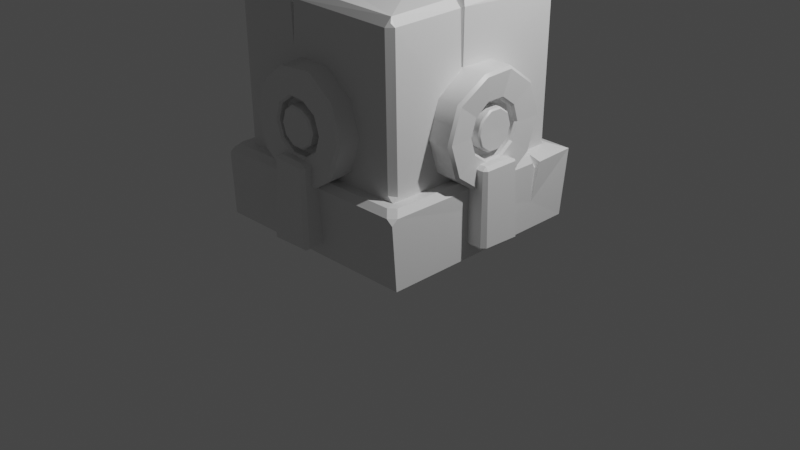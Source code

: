 # Source: S_ule_Unterst_ck.blend  (saved by Blender 2.80.75; exported with 4.5.12 LTS)
import bpy
from mathutils import Matrix  # noqa: F401  (used for matrix-valued properties, if any)

bpy.ops.wm.read_factory_settings(use_empty=True)
scene = bpy.context.scene
scene.name = 'Scene'

# ---- collections
col_collection = bpy.data.collections.new('Collection'); scene.collection.children.link(col_collection)

# ---- materials (node trees are filled in below, after node groups)
mat_material = bpy.data.materials.new('Material')
mat_material.alpha_threshold = 0.0
mat_material.use_transparent_shadow = False
mat_material.line_color = (0.0, 0.0, 0.0, 1.0)

# ---- material node trees
mat_material.use_nodes = True; mat_material.node_tree.nodes.clear()
_N = mat_material.node_tree.nodes; _L = mat_material.node_tree.links
n0 = _N.new('ShaderNodeOutputMaterial'); n0.name = 'Material Output'; n0.location = (300, 300)
n1 = _N.new('ShaderNodeBsdfPrincipled'); n1.name = 'Principled BSDF'; n1.location = (10, 300)
n1.distribution = 'GGX'
n1.subsurface_method = 'BURLEY'
n1.inputs[2].default_value = 0.4
n1.inputs[3].default_value = 1.45
n1.inputs[27].default_value = (0.0, 0.0, 0.0, 1.0)
n1.inputs[28].default_value = 1.0
_L.new(n1.outputs[0], n0.inputs[0])
n0.is_active_output = True

# ---- world
world_world = bpy.data.worlds.new('World'); scene.world = world_world
world_world.use_nodes = True; world_world.node_tree.nodes.clear()
_N = world_world.node_tree.nodes; _L = world_world.node_tree.links
n0 = _N.new('ShaderNodeOutputWorld'); n0.name = 'World Output'; n0.location = (300, 300)
n1 = _N.new('ShaderNodeBackground'); n1.name = 'Background'; n1.location = (10, 300)
n1.inputs[0].default_value = (0.05088, 0.05088, 0.05088, 1.0)
_L.new(n1.outputs[0], n0.inputs[0])
n0.is_active_output = True
world_world.color = (0.05088, 0.05088, 0.05088)
world_world.use_sun_shadow = False
world_world.sun_shadow_jitter_overblur = 0.0

# ---- cameras
cam_camera = bpy.data.cameras.new('Camera')
cam_camera.clip_end = 100.0
cam_camera.ortho_scale = 7.314

# ---- lights
light_light = bpy.data.lights.new('Light', 'POINT')
light_light.transmission_factor = 0.0
light_light.energy = 1000.0
light_light.shadow_soft_size = 0.1
light_light.shadow_maximum_resolution = 0.006
light_light.use_absolute_resolution = True

# ---- meshes
me_cube = bpy.data.meshes.new('Cube')
me_cube.from_pydata([(0.3554, 0.9553, -0.5585), (2.36, -1.029, -0.5492), (0.3559, 1.004, 0.2265), (0.3535, -1.066, -0.5657), (2.344, 0.9111, -0.5374), (0.1974, 1.116, -0.5585), (0.1953, -1.225, -0.5665), (2.5, 1.066, -0.5349), (2.518, -1.185, -0.5481), (2.448, 0.6276, 0.165), (2.5, 0.6123, -0.1558), (1.635, -0.07994, 1.954), (2.355, -0.2363, 0.7909), (2.292, -0.2311, 1.777), (2.292, -0.2679, 1.776), (1.776, -0.1305, 1.815), (2.299, -0.2386, 1.034), (2.504, 0.605, -0.2498), (0.3552, 0.525, 0.8131), (1.246, 0.4299, 1.944), (0.4187, 0.531, 1.761), (0.4218, 0.4784, 1.057), (1.011, 0.4496, 1.783), (1.055, -1.07, 1.336), (1.088, -0.6635, 1.874), (1.06, -1.045, 1.445), (1.083, -0.7556, 1.814), (2.349, 0.782, 1.833), (2.312, -1.046, 1.862), (0.4493, 1.028, 1.868), (0.4241, -1.054, 1.855), (2.279, -0.1731, 1.879), (2.35, -0.2308, 1.794), (2.283, -0.2907, 1.878), (2.351, -0.2808, 1.793), (2.315, -0.2738, 1.806), (0.3382, 0.4502, 1.744), (0.4521, 0.4288, 1.864), (0.4521, 0.4288, 1.863), (0.4194, 0.4379, 1.762), (0.4127, 0.5414, 1.862), (0.3637, 0.5457, 1.796), (0.3901, 0.5382, 1.795), (1.084, -1.077, 1.782), (1.07, -1.001, 1.864), (1.083, -1.049, 1.807), (1.047, -1.018, 1.863), (1.041, -1.081, 1.781), (1.048, -1.052, 1.806), (2.507, 0.6256, 0.1036), (2.45, 0.6276, 0.1648), (2.506, 0.6424, 0.102), (2.452, 0.6302, 0.165), (2.518, 1.124, 0.1669), (2.416, 0.6262, 0.2256), (2.541, 0.6627, 0.1644), (2.459, 0.6084, 0.2255), (2.516, 0.5888, 0.1622), (2.516, -1.172, 0.1622), (2.452, -1.236, 0.1623), (2.516, -1.233, 0.1104), (2.392, -1.178, 0.2247), (2.456, -1.114, 0.2247), (0.2351, -1.247, 0.1346), (0.1903, -1.202, 0.1344), (0.1904, -1.247, 0.09797), (0.2517, -1.14, 0.1977), (0.2964, -1.185, 0.198), (0.2604, 0.9898, 0.2265), (0.1979, 1.047, 0.1644), (0.3035, 1.145, 0.1644), (0.1979, 1.146, 0.08038), (0.3906, -1.085, 0.2005), (0.3492, -1.044, 0.2003), (0.349, -1.086, 0.1996), (0.3906, -1.085, 0.2005), (0.3626, -1.075, 1.773), (0.4045, -1.117, 1.774), (0.387, -1.093, 1.798), (0.3559, 1.004, 0.2265), (0.4254, 1.034, 0.2508), (0.4493, 1.028, 1.868), (0.3499, 1.037, 1.801), (0.4493, 1.028, 1.868), (2.292, 0.9657, 0.2259), (2.36, 0.8967, 0.2265), (2.361, 0.9659, 0.2267), (2.305, 0.959, 1.751), (2.374, 0.8882, 1.75), (2.357, -1.018, 0.2662), (2.296, -1.079, 0.2764), (2.296, -1.078, 0.2247), (2.357, -1.079, 0.2247), (2.357, -1.017, 0.2247), (2.305, -1.114, 1.78), (2.365, -1.053, 1.78), (2.335, -1.075, 1.816)], [], [(31, 15, 13), (37, 24, 11, 19), (76, 36, 18, 73), (94, 23, 90), (11, 28, 33), (11, 31, 27, 19), (0, 4, 1, 3), (0, 3, 6, 5), (3, 1, 8, 6), (2, 80, 84), (2, 74, 73), (54, 53, 86), (68, 66, 74), (80, 81, 87, 84), (70, 53, 7, 5), (1, 4, 7, 8), (4, 0, 5, 7), (59, 67, 63), (34, 16, 14), (33, 14, 15), (13, 15, 14), (14, 16, 13), (38, 22, 39), (32, 13, 16), (34, 33, 28, 95), (43, 45, 25), (41, 21, 20), (20, 21, 39), (39, 22, 20), (40, 20, 22), (24, 44, 28, 11), (46, 48, 26), (47, 25, 48), (48, 25, 45), (45, 26, 48), (54, 9, 52), (44, 26, 45), (75, 74, 92), (36, 39, 21), (88, 12, 85), (23, 77, 72), (19, 27, 29, 40), (75, 91, 90), (33, 34, 35), (37, 39, 36), (40, 41, 42), (43, 44, 45), (46, 47, 48), (29, 83, 82), (87, 81, 29), (30, 37, 36, 76), (27, 31, 32, 88), (18, 41, 82, 79), (17, 55, 51, 10), (67, 61, 74), (57, 17, 10, 49), (52, 9, 50), (49, 10, 51), (64, 69, 5, 6), (86, 53, 70), (57, 62, 58), (55, 53, 54), (50, 56, 57, 49), (49, 51, 52, 50), (54, 52, 51, 55), (59, 63, 6, 8), (54, 56, 50, 9), (58, 59, 60), (67, 66, 64, 63), (63, 64, 65), (69, 70, 71), (69, 66, 68), (73, 74, 75), (76, 77, 78), (72, 76, 73), (28, 44, 43, 94), (81, 82, 83), (79, 81, 80), (12, 95, 89), (84, 85, 86), (87, 85, 84), (47, 46, 30, 77), (90, 91, 92), (94, 95, 96), (95, 90, 89), (93, 92, 86), (13, 32, 31), (31, 11, 15), (94, 43, 23), (78, 30, 76), (2, 79, 80), (86, 2, 84), (73, 79, 2), (86, 92, 54), (92, 61, 62), (54, 92, 56), (62, 56, 92), (74, 2, 68), (2, 70, 68), (5, 71, 70), (6, 65, 64), (69, 71, 5), (59, 61, 67), (14, 35, 34), (34, 12, 16), (15, 11, 33), (33, 35, 14), (38, 19, 22), (16, 12, 32), (25, 23, 43), (20, 42, 41), (41, 18, 21), (22, 19, 40), (40, 42, 20), (19, 38, 37), (26, 24, 46), (47, 23, 25), (44, 24, 26), (92, 91, 75), (62, 61, 59, 58), (79, 73, 18), (21, 18, 36), (88, 32, 12), (23, 47, 77), (12, 89, 93), (93, 85, 12), (23, 72, 90), (72, 75, 90), (37, 38, 39), (41, 40, 82), (40, 29, 82), (83, 29, 81), (29, 27, 87), (27, 88, 87), (30, 78, 77), (28, 96, 95), (92, 74, 61), (74, 66, 67), (8, 60, 59), (63, 65, 6), (2, 86, 70), (57, 56, 62), (17, 57, 58, 8), (60, 8, 58), (8, 7, 17), (70, 69, 68), (69, 64, 66), (75, 72, 73), (72, 77, 76), (79, 82, 81), (12, 34, 95), (87, 88, 85), (96, 28, 94), (93, 89, 92), (89, 90, 92), (95, 94, 90), (86, 85, 93), (53, 55, 17, 7), (24, 37, 30, 46)])
_uv = me_cube.uv_layers.new(name='UVMap')
_uv.uv.foreach_set('vector', [0.3841, 0.1464, 0.4665, 0.1464, 0.375, 0.1464, 0.6174, 0.09657, 0.5326, 0.2039, 0.4665, 0.1464, 0.5184, 0.093, 0.6156, 0.5043, 0.6156, 0.6542, 0.4655, 0.6704, 0.375, 0.5051, 0.6156, 0.2576, 0.5464, 0.4127, 0.383, 0.2576, 0.4665, 0.1464, 0.3817, 0.2424, 0.3817, 0.1521, 0.4665, 0.1464, 0.3841, 0.1464, 0.3842, 0.005962, 0.5184, 0.093, 0.375, 0.75, 0.625, 0.75, 0.625, 1.0, 0.375, 1.0, 0.375, 0.75, 0.375, 1.0, 0.375, 1.0, 0.375, 0.75, 0.375, 1.0, 0.625, 1.0, 0.625, 1.0, 0.375, 1.0, 0.625, 0.5, 0.6239, 0.4992, 0.625, 0.7415, 0.375, 0.75, 0.375, 0.5, 0.375, 0.5051, 0.125, 0.5456, 0.125, 0.5, 0.125, 0.5, 0.375, 0.7388, 0.375, 0.5051, 0.375, 0.5, 0.6239, 0.4992, 0.8656, 0.5064, 0.8656, 0.7415, 0.625, 0.7415, 0.625, 0.5114, 0.625, 0.75, 0.625, 0.75, 0.625, 0.5, 0.625, 1.0, 0.625, 0.75, 0.625, 0.75, 0.625, 1.0, 0.625, 0.75, 0.375, 0.75, 0.375, 0.75, 0.625, 0.75, 0.375, 0.2569, 0.375, 0.4949, 0.375, 0.4952, 0.3656, 0.6522, 0.2121, 0.6472, 0.375, 0.6526, 0.3817, 0.1521, 0.375, 0.1526, 0.4665, 0.1464, 0.375, 0.1464, 0.4665, 0.1464, 0.375, 0.1526, 0.375, 0.6526, 0.2121, 0.6472, 0.375, 0.6464, 0.6174, 0.09657, 0.5184, 0.093, 0.625, 0.09685, 0.3656, 0.6464, 0.375, 0.6464, 0.2121, 0.6472, 0.375, 0.1526, 0.3817, 0.1521, 0.3817, 0.2424, 0.375, 0.2424, 0.6156, 0.4092, 0.625, 0.4087, 0.5464, 0.4127, 0.6156, 0.6682, 0.4655, 0.6704, 0.625, 0.668, 0.625, 0.668, 0.4655, 0.6704, 0.625, 0.6531, 0.625, 0.09685, 0.5184, 0.093, 0.625, 0.08196, 0.6173, 0.08275, 0.625, 0.08196, 0.5184, 0.093, 0.5326, 0.2039, 0.5335, 0.2421, 0.3817, 0.2424, 0.4665, 0.1464, 0.5388, 0.2428, 0.5399, 0.25, 0.5326, 0.2039, 0.6156, 0.4147, 0.5464, 0.4127, 0.625, 0.4149, 0.625, 0.4149, 0.5464, 0.4127, 0.625, 0.4087, 0.5337, 0.25, 0.5326, 0.2039, 0.5399, 0.25, 0.125, 0.5456, 0.125, 0.5456, 0.125, 0.5456, 0.5335, 0.2421, 0.5326, 0.2039, 0.5337, 0.25, 0.375, 0.4948, 0.375, 0.5, 0.375, 0.25, 0.6156, 0.6542, 0.625, 0.6531, 0.4655, 0.6704, 0.3656, 0.5085, 0.2121, 0.6472, 0.125, 0.5085, 0.5464, 0.4127, 0.6156, 0.4948, 0.375, 0.4948, 0.5184, 0.093, 0.3842, 0.005962, 0.6185, 0.0, 0.6173, 0.08275, 0.375, 0.4948, 0.375, 0.2576, 0.383, 0.2576, 0.3817, 0.1521, 0.375, 0.1526, 0.375, 0.1526, 0.6249, 0.6532, 0.6165, 0.6559, 0.6156, 0.6542, 0.6173, 0.08275, 0.625, 0.08178, 0.6201, 0.08247, 0.6156, 0.4092, 0.625, 0.4085, 0.6193, 0.409, 0.5388, 0.2428, 0.5399, 0.25, 0.5399, 0.25, 0.6185, 0.0, 0.6185, 0.0, 0.625, 0.008461, 0.3835, 0.0, 0.6185, 0.0, 0.6185, 0.0, 0.6173, 0.2434, 0.6174, 0.09657, 0.625, 0.09685, 0.625, 0.2457, 0.3842, 0.005962, 0.3841, 0.1464, 0.375, 0.1464, 0.375, 0.008512, 0.4655, 0.6704, 0.6156, 0.6682, 0.6156, 0.7418, 0.3691, 0.7528, 0.125, 0.5526, 0.125, 0.5489, 0.125, 0.5472, 0.125, 0.5526, 0.375, 0.4949, 0.375, 0.2573, 0.375, 0.5, 0.125, 0.5567, 0.125, 0.5526, 0.125, 0.5526, 0.125, 0.5565, 0.125, 0.5456, 0.125, 0.5456, 0.125, 0.5461, 0.125, 0.5565, 0.125, 0.5526, 0.125, 0.5513, 0.375, 0.5048, 0.375, 0.7394, 0.375, 0.75, 0.375, 0.5, 0.625, 0.75, 0.625, 0.75, 0.625, 0.5114, 0.125, 0.5567, 0.125, 0.7427, 0.125, 0.7431, 0.125, 0.5472, 0.125, 0.5, 0.125, 0.5456, 0.125, 0.5461, 0.125, 0.5506, 0.125, 0.5567, 0.125, 0.5565, 0.125, 0.5565, 0.125, 0.5513, 0.125, 0.5456, 0.125, 0.5461, 0.125, 0.5456, 0.125, 0.5456, 0.125, 0.5472, 0.125, 0.5489, 0.375, 0.2569, 0.375, 0.4952, 0.375, 0.5, 0.375, 0.25, 0.125, 0.5456, 0.125, 0.5506, 0.125, 0.5461, 0.125, 0.5456, 0.125, 0.7431, 0.125, 0.75, 0.125, 0.75, 0.375, 0.4949, 0.375, 0.5051, 0.375, 0.5048, 0.375, 0.4952, 0.375, 0.4952, 0.375, 0.5024, 0.375, 0.5, 0.375, 0.7394, 0.375, 0.75, 0.375, 0.7499, 0.375, 0.7394, 0.375, 0.5051, 0.375, 0.7388, 0.375, 0.5051, 0.375, 0.5, 0.375, 0.4948, 0.625, 0.2457, 0.6233, 0.2485, 0.622, 0.2474, 0.375, 0.4948, 0.6156, 0.5043, 0.375, 0.5051, 0.3817, 0.2424, 0.5335, 0.2421, 0.5337, 0.25, 0.3826, 0.25, 0.6185, 0.0, 0.6232, 0.001425, 0.6185, 0.0, 0.3691, 0.7528, 0.6155, 0.75, 0.3775, 0.75, 0.2121, 0.6472, 0.3656, 0.7424, 0.1315, 0.7424, 0.625, 0.7415, 0.625, 0.75, 0.625, 0.75, 0.8656, 0.7415, 0.625, 0.75, 0.625, 0.7415, 0.5399, 0.25, 0.5388, 0.2428, 0.6173, 0.2434, 0.6198, 0.25, 0.133, 0.75, 0.125, 0.75, 0.125, 0.75, 0.3826, 0.25, 0.3775, 0.2472, 0.3789, 0.2456, 0.3656, 0.7424, 0.133, 0.75, 0.1315, 0.7424, 0.125, 0.7424, 0.125, 0.75, 0.125, 0.5, 0.375, 0.1464, 0.3699, 0.1464, 0.3841, 0.1464, 0.3841, 0.1464, 0.4665, 0.1464, 0.4665, 0.1464, 0.6156, 0.2576, 0.6156, 0.4092, 0.5464, 0.4127, 0.622, 0.2474, 0.6173, 0.2434, 0.625, 0.2457, 0.625, 0.5, 0.625, 0.5, 0.6239, 0.4992, 0.625, 0.75, 0.625, 0.5, 0.625, 0.7415, 0.375, 0.5051, 0.375, 0.75, 0.375, 0.75, 0.125, 0.5, 0.125, 0.75, 0.125, 0.5456, 0.125, 0.75, 0.125, 0.7573, 0.125, 0.7427, 0.125, 0.5456, 0.125, 0.75, 0.125, 0.5506, 0.125, 0.7427, 0.125, 0.5506, 0.125, 0.75, 0.375, 0.5, 0.375, 0.75, 0.375, 0.7388, 0.375, 0.75, 0.375, 0.7604, 0.375, 0.7388, 0.625, 0.5, 0.625, 0.5, 0.625, 0.5114, 0.375, 0.5, 0.375, 0.5, 0.375, 0.5048, 0.375, 0.7394, 0.375, 0.75, 0.375, 0.75, 0.375, 0.2569, 0.375, 0.2573, 0.375, 0.4949, 0.375, 0.6526, 0.375, 0.6526, 0.3656, 0.6522, 0.3656, 0.6522, 0.2121, 0.6472, 0.2121, 0.6472, 0.4665, 0.1464, 0.4665, 0.1464, 0.3817, 0.1521, 0.3817, 0.1521, 0.375, 0.1526, 0.375, 0.1526, 0.6174, 0.09657, 0.5184, 0.093, 0.5184, 0.093, 0.2121, 0.6472, 0.2121, 0.6472, 0.3656, 0.6464, 0.5464, 0.4127, 0.5464, 0.4127, 0.6156, 0.4092, 0.625, 0.668, 0.625, 0.668, 0.6156, 0.6682, 0.6156, 0.6682, 0.4655, 0.6704, 0.4655, 0.6704, 0.5184, 0.093, 0.5184, 0.093, 0.6173, 0.08275, 0.6173, 0.08275, 0.625, 0.08196, 0.625, 0.08196, 0.5184, 0.093, 0.6174, 0.09657, 0.6174, 0.09657, 0.5326, 0.2039, 0.5326, 0.2039, 0.5388, 0.2428, 0.6156, 0.4147, 0.5464, 0.4127, 0.5464, 0.4127, 0.5335, 0.2421, 0.5326, 0.2039, 0.5326, 0.2039, 0.375, 0.25, 0.375, 0.2576, 0.375, 0.4948, 0.125, 0.7427, 0.125, 0.75, 0.125, 0.75, 0.125, 0.7431, 0.375, 0.75, 0.375, 0.5051, 0.4655, 0.6704, 0.4655, 0.6704, 0.4655, 0.6704, 0.6156, 0.6542, 0.3656, 0.5085, 0.3656, 0.6464, 0.2121, 0.6472, 0.5464, 0.4127, 0.6156, 0.4147, 0.6156, 0.4948, 0.2121, 0.6472, 0.1315, 0.7424, 0.125, 0.7424, 0.125, 0.7424, 0.125, 0.5085, 0.2121, 0.6472, 0.5464, 0.4127, 0.375, 0.4948, 0.383, 0.2576, 0.375, 0.4948, 0.375, 0.4948, 0.383, 0.2576, 0.6249, 0.6532, 0.6249, 0.6532, 0.6165, 0.6559, 0.625, 0.08178, 0.6173, 0.08275, 0.625, 0.008461, 0.6173, 0.08275, 0.6185, 0.0, 0.625, 0.008461, 0.6185, 0.0, 0.6185, 0.0, 0.6185, 0.0, 0.6185, 0.0, 0.3842, 0.005962, 0.3835, 0.0, 0.3842, 0.005962, 0.375, 0.008512, 0.3835, 0.0, 0.6173, 0.2434, 0.622, 0.2474, 0.6198, 0.25, 0.3817, 0.2424, 0.3789, 0.2456, 0.375, 0.2424, 0.375, 0.25, 0.375, 0.5, 0.375, 0.2573, 0.375, 0.5, 0.375, 0.5051, 0.375, 0.4949, 0.375, 0.25, 0.375, 0.25, 0.375, 0.2569, 0.375, 0.4952, 0.375, 0.5, 0.375, 0.5, 0.625, 0.5, 0.625, 0.75, 0.625, 0.5114, 0.125, 0.5567, 0.125, 0.5506, 0.125, 0.7427, 0.125, 0.5526, 0.125, 0.5567, 0.125, 0.7431, 0.125, 0.75, 0.125, 0.75, 0.125, 0.75, 0.125, 0.7431, 0.125, 0.75, 0.125, 0.5, 0.125, 0.5526, 0.625, 0.5114, 0.625, 0.5, 0.625, 0.5, 0.375, 0.7394, 0.375, 0.5048, 0.375, 0.5051, 0.375, 0.4948, 0.375, 0.4948, 0.375, 0.5051, 0.375, 0.4948, 0.6156, 0.4948, 0.6156, 0.5043, 0.3691, 0.7528, 0.6156, 0.7418, 0.6155, 0.75, 0.2121, 0.6472, 0.3656, 0.6522, 0.3656, 0.7424, 0.8656, 0.7415, 0.8656, 0.75, 0.625, 0.75, 0.3789, 0.2456, 0.3817, 0.2424, 0.3826, 0.25, 0.1294, 0.7448, 0.1315, 0.7424, 0.125, 0.75, 0.1315, 0.7424, 0.133, 0.75, 0.125, 0.75, 0.3656, 0.7424, 0.3656, 0.75, 0.133, 0.75, 0.125, 0.5, 0.125, 0.5085, 0.125, 0.7424, 0.125, 0.5, 0.125, 0.5472, 0.125, 0.5526, 0.125, 0.5, 0.5326, 0.2039, 0.6174, 0.09657, 0.6173, 0.2434, 0.5388, 0.2428])
me_cube.materials.append(mat_material)
me_cube.use_remesh_preserve_volume = False
me_cube.use_remesh_preserve_attributes = False
me_cube.use_mirror_vertex_groups = False
me_cube.update()
me_cube_005 = bpy.data.meshes.new('Cube.005')
me_cube_005.from_pydata([(-1.349, -0.1436, 0.2161), (-1.342, -0.1797, 0.2435), (-1.38, -0.1555, 0.2502), (-1.324, -0.1979, 1.009), (-1.315, -0.1333, 1.033), (-1.357, -0.1642, 1.009), (-1.355, 0.1831, 0.2168), (-1.388, 0.1706, 0.2457), (-1.351, 0.2183, 0.2499), (-1.299, 0.1977, 1.049), (-1.306, 0.244, 1.015), (-1.338, 0.2123, 1.016), (-0.9618, -0.1633, 0.2127), (-0.9282, -0.1633, 0.2463), (-0.9618, -0.1969, 0.2463), (-0.9837, -0.1478, 1.044), (-0.9618, -0.1969, 1.009), (-0.9282, -0.1633, 1.009), (-0.9618, 0.1964, 0.2127), (-0.9618, 0.23, 0.2463), (-0.9282, 0.1964, 0.2463), (-0.9618, 0.1964, 1.043), (-0.9282, 0.1964, 1.009), (-0.9618, 0.23, 1.009), (-0.9831, 0.005421, 1.323), (-0.9831, 0.5918, 1.323), (-0.9831, 0.4798, 0.9787), (-0.9831, 0.1866, 0.7657), (-0.9831, -0.1758, 0.7657), (-0.9831, -0.469, 0.9787), (-0.9831, -0.581, 1.323), (-0.9831, -0.469, 1.668), (-0.9831, -0.1758, 1.881), (-0.9831, 0.1866, 1.881), (-0.9831, 0.4798, 1.668), (-1.127, 0.1772, 1.199), (-1.127, 0.2177, 1.323), (-1.128, 0.07076, 1.121), (-1.133, -0.06287, 1.119), (-1.128, -0.1666, 1.198), (-1.127, -0.2069, 1.323), (-1.127, -0.1663, 1.448), (-1.127, -0.06018, 1.525), (-1.127, 0.07102, 1.525), (-1.127, 0.1772, 1.448), (-1.147, 0.2862, 1.323), (-1.147, 0.2326, 1.158), (-1.148, 0.09189, 1.056), (-1.156, -0.08572, 1.052), (-1.148, -0.222, 1.158), (-1.147, -0.2753, 1.323), (-1.147, -0.2217, 1.488), (-1.147, -0.08134, 1.59), (-1.147, 0.09218, 1.59), (-1.147, 0.2326, 1.488), (-1.258, -0.003289, 1.318), (-1.24, 0.564, 1.331), (-1.213, 0.593, 1.332), (-1.23, 0.4798, 0.9787), (-1.256, 0.4564, 0.9957), (-1.23, 0.1866, 0.7657), (-1.256, 0.1777, 0.7932), (-1.23, -0.1758, 0.7657), (-1.256, -0.1669, 0.7932), (-1.22, -0.4658, 0.9867), (-1.245, -0.4421, 1.004), (-1.23, -0.581, 1.323), (-1.256, -0.5521, 1.323), (-1.23, -0.469, 1.668), (-1.256, -0.4456, 1.651), (-1.23, -0.1758, 1.881), (-1.256, -0.1669, 1.854), (-1.25, 0.1754, 1.877), (-1.278, 0.1654, 1.849), (-1.23, 0.4798, 1.668), (-1.256, 0.4564, 1.651), (-1.233, 0.1772, 1.199), (-1.249, 0.1636, 1.208), (-1.249, 0.201, 1.323), (-1.233, 0.2177, 1.323), (-1.235, 0.07027, 1.121), (-1.25, 0.06503, 1.136), (-1.242, -0.06468, 1.117), (-1.256, -0.059, 1.134), (-1.235, -0.1672, 1.198), (-1.25, -0.154, 1.208), (-1.233, -0.2069, 1.323), (-1.249, -0.1907, 1.323), (-1.233, -0.1663, 1.448), (-1.249, -0.1533, 1.438), (-1.233, -0.06019, 1.525), (-1.249, -0.05535, 1.51), (-1.233, 0.07101, 1.525), (-1.249, 0.0657, 1.51), (-1.233, 0.1772, 1.448), (-1.249, 0.1636, 1.438), (-1.22, 0.2862, 1.323), (-1.243, 0.3087, 1.323), (-1.242, 0.2518, 1.146), (-1.22, 0.2327, 1.158), (-1.24, 0.1024, 1.036), (-1.22, 0.09305, 1.056), (-1.254, -0.09388, 1.03), (-1.232, -0.08727, 1.051), (-1.244, -0.2403, 1.145), (-1.221, -0.2224, 1.158), (-1.243, -0.2978, 1.323), (-1.22, -0.2753, 1.323), (-1.243, -0.2399, 1.502), (-1.22, -0.2217, 1.488), (-1.243, -0.08829, 1.612), (-1.22, -0.08134, 1.59), (-1.243, 0.09913, 1.612), (-1.22, 0.09218, 1.59), (-1.243, 0.2508, 1.502), (-1.22, 0.2326, 1.488)], [], [(14, 16, 3, 1), (20, 22, 17, 13), (21, 9, 4, 15), (2, 5, 11, 7), (8, 10, 23, 19), (0, 1, 2), (3, 4, 5), (6, 7, 8), (9, 10, 11), (12, 13, 14), (15, 16, 17), (18, 19, 20), (21, 22, 23), (6, 0, 2, 7), (1, 3, 5, 2), (4, 9, 11, 5), (10, 8, 7, 11), (18, 6, 8, 19), (9, 21, 23, 10), (22, 20, 19, 23), (12, 18, 20, 13), (21, 15, 17, 22), (16, 14, 13, 17), (0, 12, 14, 1), (15, 4, 3, 16), (6, 18, 12, 0), (104, 102, 63, 65), (24, 26, 25), (74, 34, 25, 57), (110, 108, 69, 71), (24, 27, 26), (101, 103, 48, 47), (99, 101, 47, 46), (24, 28, 27), (103, 105, 49, 48), (102, 100, 61, 63), (24, 29, 28), (105, 107, 50, 49), (108, 106, 67, 69), (24, 30, 29), (107, 109, 51, 50), (114, 112, 73, 75), (24, 31, 30), (109, 111, 52, 51), (100, 98, 59, 61), (24, 32, 31), (111, 113, 53, 52), (106, 104, 65, 67), (24, 33, 32), (113, 115, 54, 53), (112, 110, 71, 73), (24, 34, 33), (97, 114, 75, 56), (24, 25, 34), (98, 97, 56, 59), (57, 25, 26, 58), (60, 27, 28, 62), (62, 28, 29, 64), (64, 29, 30, 66), (66, 30, 31, 68), (68, 31, 32, 70), (70, 32, 33, 72), (72, 33, 34, 74), (58, 26, 27, 60), (55, 85, 87), (55, 91, 93), (55, 77, 81), (55, 83, 85), (55, 89, 91), (55, 95, 78), (55, 81, 83), (55, 87, 89), (55, 93, 95), (55, 78, 77), (35, 36, 45, 46), (37, 35, 46, 47), (38, 37, 47, 48), (39, 38, 48, 49), (40, 39, 49, 50), (41, 40, 50, 51), (42, 41, 51, 52), (43, 42, 52, 53), (44, 43, 53, 54), (36, 44, 54, 45), (36, 35, 76, 79), (44, 36, 79, 94), (38, 39, 84, 82), (39, 40, 86, 84), (40, 41, 88, 86), (41, 42, 90, 88), (42, 43, 92, 90), (43, 44, 94, 92), (37, 38, 82, 80), (57, 58, 59, 56), (58, 60, 61, 59), (60, 62, 63, 61), (62, 64, 65, 63), (64, 66, 67, 65), (66, 68, 69, 67), (68, 70, 71, 69), (70, 72, 73, 71), (72, 74, 75, 73), (74, 57, 56, 75), (115, 96, 45, 54), (79, 76, 77, 78), (76, 80, 81, 77), (80, 82, 83, 81), (82, 84, 85, 83), (84, 86, 87, 85), (86, 88, 89, 87), (88, 90, 91, 89), (90, 92, 93, 91), (92, 94, 95, 93), (94, 79, 78, 95), (35, 37, 80, 76), (97, 98, 99, 96), (98, 100, 101, 99), (100, 102, 103, 101), (102, 104, 105, 103), (104, 106, 107, 105), (106, 108, 109, 107), (108, 110, 111, 109), (110, 112, 113, 111), (112, 114, 115, 113), (114, 97, 96, 115), (96, 99, 46, 45)])
me_cube_005.polygons.foreach_set('use_smooth', [0, 0, 0, 0, 0, 0, 0, 0, 0, 0, 0, 0, 0, 0, 0, 0, 0, 0, 0, 0, 0, 0, 0, 0, 0, 0, 0, 0, 1, 0, 0, 1, 1, 0, 1, 0, 0, 1, 0, 0, 1, 0, 0, 1, 0, 0, 1, 0, 0, 1, 0, 0, 0, 0, 0, 1, 1, 1, 1, 1, 1, 1, 1, 1, 0, 0, 0, 0, 0, 0, 0, 0, 0, 0, 0, 0, 0, 0, 0, 0, 0, 0, 0, 0, 1, 1, 1, 1, 1, 1, 1, 1, 1, 1, 1, 1, 1, 1, 1, 1, 1, 1, 1, 1, 1, 1, 1, 1, 1, 1, 1, 1, 1, 1, 1, 0, 0, 0, 0, 0, 0, 0, 0, 0, 0, 1])
_k = set([(56, 59), (56, 75), (57, 58), (57, 74), (58, 60), (59, 61), (60, 62), (61, 63), (62, 64), (63, 65), (64, 66), (65, 67), (66, 68), (67, 69), (68, 70), (69, 71), (70, 72), (71, 73), (72, 74), (73, 75), (76, 79), (76, 80), (77, 78), (77, 81), (78, 95), (79, 94), (80, 82), (81, 83), (82, 84), (83, 85), (84, 86), (85, 87), (86, 88), (87, 89), (88, 90), (89, 91), (90, 92), (91, 93), (92, 94), (93, 95), (96, 99), (96, 115), (97, 98), (97, 114), (98, 100), (99, 101), (100, 102), (101, 103), (102, 104), (103, 105), (104, 106), (105, 107), (106, 108), (107, 109), (108, 110), (109, 111), (110, 112), (111, 113), (112, 114), (113, 115)])
me_cube_005.attributes.new('sharp_edge', 'BOOLEAN', 'EDGE').data.foreach_set('value', [ (min(e.vertices), max(e.vertices)) in _k for e in me_cube_005.edges])
_uv = me_cube_005.uv_layers.new(name='UVMap')
_uv.uv.foreach_set('vector', [0.3851, 0.7697, 0.6149, 0.7697, 0.6149, 0.9803, 0.3851, 0.9803, 0.3851, 0.5197, 0.6149, 0.5197, 0.6149, 0.7303, 0.3851, 0.7303, 0.6447, 0.5197, 0.8553, 0.5197, 0.8553, 0.7303, 0.6447, 0.7303, 0.3851, 0.01968, 0.6149, 0.01968, 0.6149, 0.2303, 0.3851, 0.2303, 0.3851, 0.2697, 0.6149, 0.2697, 0.6149, 0.4803, 0.3851, 0.4803, 0.1447, 0.7303, 0.1447, 0.75, 0.125, 0.7303, 0.6149, 0.9803, 0.625, 0.9803, 0.6149, 1.0, 0.1447, 0.5197, 0.125, 0.5197, 0.1447, 0.5, 0.8553, 0.5197, 0.8553, 0.5, 0.875, 0.5197, 0.3553, 0.7303, 0.375, 0.7303, 0.3553, 0.75, 0.6447, 0.7303, 0.6447, 0.75, 0.625, 0.7303, 0.3553, 0.5197, 0.3553, 0.5, 0.375, 0.5197, 0.6447, 0.5197, 0.625, 0.5197, 0.6447, 0.5, 0.1447, 0.5197, 0.1447, 0.7303, 0.125, 0.7303, 0.125, 0.5197, 0.3851, 0.9803, 0.6149, 0.9803, 0.6149, 1.0, 0.3851, 1.0, 0.8553, 0.7303, 0.8553, 0.5197, 0.875, 0.5197, 0.875, 0.7303, 0.6149, 0.2697, 0.3851, 0.2697, 0.3851, 0.2303, 0.6149, 0.2303, 0.3553, 0.5197, 0.1447, 0.5197, 0.1447, 0.5, 0.3553, 0.5, 0.8553, 0.5197, 0.6447, 0.5197, 0.6447, 0.5, 0.8553, 0.5, 0.6149, 0.5197, 0.3851, 0.5197, 0.3851, 0.4803, 0.6149, 0.4803, 0.3553, 0.7303, 0.3553, 0.5197, 0.3851, 0.5197, 0.3851, 0.7303, 0.6447, 0.5197, 0.6447, 0.7303, 0.6149, 0.7303, 0.6149, 0.5197, 0.6149, 0.7697, 0.3851, 0.7697, 0.3851, 0.7303, 0.6149, 0.7303, 0.1447, 0.7303, 0.3553, 0.7303, 0.3553, 0.75, 0.1447, 0.75, 0.6447, 0.7303, 0.8553, 0.7303, 0.8553, 0.75, 0.6447, 0.75, 0.1447, 0.5197, 0.3553, 0.5197, 0.3553, 0.7303, 0.1447, 0.7303, 0.8434, 0.1214, 0.9012, 0.2009, 0.9704, 0.1784, 0.8862, 0.06253, 0.25, 0.25, 0.3911, 0.4442, 0.25, 0.49, 0.1, 0.5502, 0.1, 1.0, -7.451e-08, 1.0, -7.451e-08, 0.5502, 0.5988, 0.2009, 0.6566, 0.1214, 0.6138, 0.06253, 0.5296, 0.1784, 0.25, 0.25, 0.4783, 0.3242, 0.3911, 0.4442, 0.895, 0.2971, 0.895, 0.2029, 0.895, 0.2029, 0.895, 0.2971, 0.8396, 0.3734, 0.895, 0.2971, 0.895, 0.2971, 0.8396, 0.3734, 0.25, 0.25, 0.4783, 0.1758, 0.4783, 0.3242, 0.895, 0.2029, 0.8396, 0.1266, 0.8396, 0.1266, 0.895, 0.2029, 0.9012, 0.2009, 0.9012, 0.2991, 0.9704, 0.3216, 0.9704, 0.1784, 0.25, 0.25, 0.3911, 0.05584, 0.4783, 0.1758, 0.8396, 0.1266, 0.75, 0.0975, 0.75, 0.0975, 0.8396, 0.1266, 0.6566, 0.1214, 0.75, 0.09106, 0.75, 0.01827, 0.6138, 0.06253, 0.25, 0.25, 0.25, 0.01, 0.3911, 0.05584, 0.75, 0.0975, 0.6604, 0.1266, 0.6604, 0.1266, 0.75, 0.0975, 0.6566, 0.3786, 0.5988, 0.2991, 0.5296, 0.3216, 0.6138, 0.4375, 0.25, 0.25, 0.1089, 0.05584, 0.25, 0.01, 0.6604, 0.1266, 0.605, 0.2029, 0.605, 0.2029, 0.6604, 0.1266, 0.9012, 0.2991, 0.8434, 0.3786, 0.8862, 0.4375, 0.9704, 0.3216, 0.25, 0.25, 0.02175, 0.1758, 0.1089, 0.05584, 0.605, 0.2029, 0.605, 0.2971, 0.605, 0.2971, 0.605, 0.2029, 0.75, 0.09106, 0.8434, 0.1214, 0.8862, 0.06253, 0.75, 0.01827, 0.25, 0.25, 0.02175, 0.3242, 0.02175, 0.1758, 0.605, 0.2971, 0.6604, 0.3734, 0.6604, 0.3734, 0.605, 0.2971, 0.5988, 0.2991, 0.5988, 0.2009, 0.5296, 0.1784, 0.5296, 0.3216, 0.25, 0.25, 0.1089, 0.4442, 0.02175, 0.3242, 0.75, 0.4089, 0.6566, 0.3786, 0.6138, 0.4375, 0.75, 0.4817, 0.25, 0.25, 0.25, 0.49, 0.1089, 0.4442, 0.8434, 0.3786, 0.75, 0.4089, 0.75, 0.4817, 0.8862, 0.4375, 1.0, 0.5502, 1.0, 1.0, 0.9, 1.0, 0.9, 0.5502, 0.8, 0.5502, 0.8, 1.0, 0.7, 1.0, 0.7, 0.5502, 0.7, 0.5502, 0.7, 1.0, 0.6, 1.0, 0.6, 0.5502, 0.6, 0.5502, 0.6, 1.0, 0.5, 1.0, 0.5, 0.5502, 0.5, 0.5502, 0.5, 1.0, 0.4, 1.0, 0.4, 0.5502, 0.4, 0.5502, 0.4, 1.0, 0.3, 1.0, 0.3, 0.5502, 0.3, 0.5502, 0.3, 1.0, 0.2, 1.0, 0.2, 0.5502, 0.2, 0.5502, 0.2, 1.0, 0.1, 1.0, 0.1, 0.5502, 0.9, 0.5502, 0.9, 1.0, 0.8, 1.0, 0.8, 0.5502, 0.75, 0.25, 0.7936, 0.19, 0.75, 0.1759, 0.75, 0.25, 0.6795, 0.2271, 0.6795, 0.2729, 0.75, 0.25, 0.7936, 0.31, 0.8205, 0.2729, 0.75, 0.25, 0.8205, 0.2271, 0.7936, 0.19, 0.75, 0.25, 0.7064, 0.19, 0.6795, 0.2271, 0.75, 0.25, 0.7064, 0.31, 0.75, 0.3241, 0.75, 0.25, 0.8205, 0.2729, 0.8205, 0.2271, 0.75, 0.25, 0.75, 0.1759, 0.7064, 0.19, 0.75, 0.25, 0.6795, 0.2729, 0.7064, 0.31, 0.75, 0.25, 0.75, 0.3241, 0.7936, 0.31, 0.7972, 0.315, 0.75, 0.3303, 0.75, 0.4025, 0.8396, 0.3734, 0.8264, 0.2748, 0.7972, 0.315, 0.8396, 0.3734, 0.895, 0.2971, 0.8264, 0.2252, 0.8264, 0.2748, 0.895, 0.2971, 0.895, 0.2029, 0.7972, 0.185, 0.8264, 0.2252, 0.895, 0.2029, 0.8396, 0.1266, 0.75, 0.1697, 0.7972, 0.185, 0.8396, 0.1266, 0.75, 0.0975, 0.7028, 0.185, 0.75, 0.1697, 0.75, 0.0975, 0.6604, 0.1266, 0.6736, 0.2252, 0.7028, 0.185, 0.6604, 0.1266, 0.605, 0.2029, 0.6736, 0.2748, 0.6736, 0.2252, 0.605, 0.2029, 0.605, 0.2971, 0.7028, 0.315, 0.6736, 0.2748, 0.605, 0.2971, 0.6604, 0.3734, 0.75, 0.3303, 0.7028, 0.315, 0.6604, 0.3734, 0.75, 0.4025, 0.75, 0.3303, 0.7972, 0.315, 0.7972, 0.315, 0.75, 0.3303, 0.7028, 0.315, 0.75, 0.3303, 0.75, 0.3303, 0.7028, 0.315, 0.8264, 0.2252, 0.7972, 0.185, 0.7972, 0.185, 0.8264, 0.2252, 0.7972, 0.185, 0.75, 0.1697, 0.75, 0.1697, 0.7972, 0.185, 0.75, 0.1697, 0.7028, 0.185, 0.7028, 0.185, 0.75, 0.1697, 0.7028, 0.185, 0.6736, 0.2252, 0.6736, 0.2252, 0.7028, 0.185, 0.6736, 0.2252, 0.6736, 0.2748, 0.6736, 0.2748, 0.6736, 0.2252, 0.6736, 0.2748, 0.7028, 0.315, 0.7028, 0.315, 0.6736, 0.2748, 0.8264, 0.2748, 0.8264, 0.2252, 0.8264, 0.2252, 0.8264, 0.2748, 1.0, 0.5502, 0.9, 0.5502, 0.9025, 0.5, 0.9975, 0.5, 0.9, 0.5502, 0.8, 0.5502, 0.8025, 0.5, 0.8975, 0.5, 0.8, 0.5502, 0.7, 0.5502, 0.7025, 0.5, 0.7975, 0.5, 0.7, 0.5502, 0.6, 0.5502, 0.6025, 0.5, 0.6975, 0.5, 0.6, 0.5502, 0.5, 0.5502, 0.5025, 0.5, 0.5975, 0.5, 0.5, 0.5502, 0.4, 0.5502, 0.4025, 0.5, 0.4975, 0.5, 0.4, 0.5502, 0.3, 0.5502, 0.3025, 0.5, 0.3975, 0.5, 0.3, 0.5502, 0.2, 0.5502, 0.2025, 0.5, 0.2975, 0.5, 0.2, 0.5502, 0.1, 0.5502, 0.1025, 0.5, 0.1975, 0.5, 0.1, 0.5502, -7.451e-08, 0.5502, 0.002464, 0.5, 0.09754, 0.5, 0.6604, 0.3734, 0.75, 0.4025, 0.75, 0.4025, 0.6604, 0.3734, 0.75, 0.3303, 0.7972, 0.315, 0.7936, 0.31, 0.75, 0.3241, 0.7972, 0.315, 0.8264, 0.2748, 0.8205, 0.2729, 0.7936, 0.31, 0.8264, 0.2748, 0.8264, 0.2252, 0.8205, 0.2271, 0.8205, 0.2729, 0.8264, 0.2252, 0.7972, 0.185, 0.7936, 0.19, 0.8205, 0.2271, 0.7972, 0.185, 0.75, 0.1697, 0.75, 0.1759, 0.7936, 0.19, 0.75, 0.1697, 0.7028, 0.185, 0.7064, 0.19, 0.75, 0.1759, 0.7028, 0.185, 0.6736, 0.2252, 0.6795, 0.2271, 0.7064, 0.19, 0.6736, 0.2252, 0.6736, 0.2748, 0.6795, 0.2729, 0.6795, 0.2271, 0.6736, 0.2748, 0.7028, 0.315, 0.7064, 0.31, 0.6795, 0.2729, 0.7028, 0.315, 0.75, 0.3303, 0.75, 0.3241, 0.7064, 0.31, 0.7972, 0.315, 0.8264, 0.2748, 0.8264, 0.2748, 0.7972, 0.315, 0.75, 0.4089, 0.8434, 0.3786, 0.8396, 0.3734, 0.75, 0.4025, 0.8434, 0.3786, 0.9012, 0.2991, 0.895, 0.2971, 0.8396, 0.3734, 0.9012, 0.2991, 0.9012, 0.2009, 0.895, 0.2029, 0.895, 0.2971, 0.9012, 0.2009, 0.8434, 0.1214, 0.8396, 0.1266, 0.895, 0.2029, 0.8434, 0.1214, 0.75, 0.09106, 0.75, 0.0975, 0.8396, 0.1266, 0.75, 0.09106, 0.6566, 0.1214, 0.6604, 0.1266, 0.75, 0.0975, 0.6566, 0.1214, 0.5988, 0.2009, 0.605, 0.2029, 0.6604, 0.1266, 0.5988, 0.2009, 0.5988, 0.2991, 0.605, 0.2971, 0.605, 0.2029, 0.5988, 0.2991, 0.6566, 0.3786, 0.6604, 0.3734, 0.605, 0.2971, 0.6566, 0.3786, 0.75, 0.4089, 0.75, 0.4025, 0.6604, 0.3734, 0.75, 0.4025, 0.8396, 0.3734, 0.8396, 0.3734, 0.75, 0.4025])
me_cube_005.materials.append(mat_material)
me_cube_005.use_remesh_preserve_volume = False
me_cube_005.use_remesh_preserve_attributes = False
me_cube_005.use_mirror_vertex_groups = False
me_cube_005.update()
me_cube_006 = bpy.data.meshes.new('Cube.006')
me_cube_006.from_pydata([(-1.341, -0.1724, 0.1834), (-1.33, -0.2112, 0.2107), (-1.375, -0.1854, 0.2135), (-1.323, -0.1836, 1.006), (-1.311, -0.118, 1.033), (-1.357, -0.1481, 1.006), (-1.352, 0.21, 0.1854), (-1.394, 0.1978, 0.2106), (-1.35, 0.2426, 0.2209), (-1.313, 0.1747, 1.043), (-1.321, 0.22, 1.009), (-1.355, 0.1849, 1.009), (-0.9618, -0.1633, 0.2127), (-0.9282, -0.1633, 0.2463), (-0.9618, -0.1969, 0.2463), (-0.9837, -0.1478, 1.044), (-0.9618, -0.1969, 1.009), (-0.9282, -0.1633, 1.009), (-0.9618, 0.1964, 0.2127), (-0.9618, 0.23, 0.2463), (-0.9282, 0.1964, 0.2463), (-0.9618, 0.1964, 1.043), (-0.9282, 0.1964, 1.009), (-0.9618, 0.23, 1.009), (-0.9831, 0.005421, 1.323), (-0.9831, 0.5918, 1.323), (-0.9831, 0.4798, 0.9787), (-0.9831, 0.1866, 0.7657), (-0.9831, -0.1758, 0.7657), (-0.9831, -0.469, 0.9787), (-0.9831, -0.581, 1.323), (-0.9831, -0.469, 1.668), (-0.9831, -0.1758, 1.881), (-0.9831, 0.1866, 1.881), (-0.9831, 0.4798, 1.668), (-1.127, 0.1772, 1.199), (-1.127, 0.2177, 1.323), (-1.127, 0.07102, 1.121), (-1.127, -0.06018, 1.121), (-1.127, -0.1663, 1.199), (-1.127, -0.2069, 1.323), (-1.129, -0.1669, 1.447), (-1.134, -0.0627, 1.521), (-1.129, 0.07042, 1.524), (-1.127, 0.1772, 1.448), (-1.147, 0.2862, 1.323), (-1.147, 0.2326, 1.158), (-1.147, 0.09218, 1.056), (-1.147, -0.08134, 1.056), (-1.147, -0.2217, 1.158), (-1.147, -0.2753, 1.323), (-1.148, -0.2219, 1.488), (-1.153, -0.08346, 1.587), (-1.148, 0.09201, 1.59), (-1.147, 0.2326, 1.488), (-1.245, 0.005247, 1.323), (-1.256, 0.5629, 1.323), (-1.23, 0.5918, 1.323), (-1.23, 0.4798, 0.9787), (-1.256, 0.4564, 0.9957), (-1.23, 0.1866, 0.7657), (-1.256, 0.1777, 0.7932), (-1.23, -0.1758, 0.7657), (-1.256, -0.1669, 0.7932), (-1.255, -0.463, 0.9577), (-1.284, -0.439, 0.9727), (-1.23, -0.581, 1.323), (-1.256, -0.5521, 1.323), (-1.23, -0.469, 1.668), (-1.256, -0.4456, 1.651), (-1.23, -0.1758, 1.881), (-1.256, -0.1669, 1.854), (-1.255, 0.1836, 1.864), (-1.284, 0.1744, 1.835), (-1.245, 0.4663, 1.655), (-1.273, 0.4416, 1.637), (-1.233, 0.1772, 1.199), (-1.249, 0.1639, 1.208), (-1.249, 0.2013, 1.323), (-1.233, 0.2177, 1.323), (-1.233, 0.07095, 1.121), (-1.249, 0.06592, 1.137), (-1.233, -0.05972, 1.121), (-1.249, -0.05477, 1.137), (-1.233, -0.1663, 1.199), (-1.249, -0.153, 1.208), (-1.233, -0.2069, 1.323), (-1.249, -0.1904, 1.323), (-1.24, -0.1686, 1.444), (-1.256, -0.1556, 1.434), (-1.25, -0.06621, 1.515), (-1.266, -0.06132, 1.499), (-1.24, 0.06873, 1.521), (-1.256, 0.06336, 1.505), (-1.233, 0.1772, 1.448), (-1.249, 0.1639, 1.439), (-1.22, 0.2862, 1.323), (-1.243, 0.3087, 1.323), (-1.243, 0.25, 1.145), (-1.22, 0.2324, 1.158), (-1.243, 0.09656, 1.035), (-1.22, 0.09113, 1.056), (-1.243, -0.08364, 1.034), (-1.22, -0.07909, 1.056), (-1.243, -0.2394, 1.145), (-1.22, -0.2217, 1.158), (-1.243, -0.2978, 1.323), (-1.22, -0.2753, 1.323), (-1.244, -0.2403, 1.501), (-1.222, -0.2225, 1.487), (-1.251, -0.09145, 1.606), (-1.231, -0.08526, 1.584), (-1.244, 0.09876, 1.611), (-1.222, 0.09143, 1.589), (-1.243, 0.2508, 1.502), (-1.22, 0.2326, 1.488)], [], [(14, 16, 3, 1), (20, 22, 17, 13), (21, 9, 4, 15), (2, 5, 11, 7), (8, 10, 23, 19), (0, 1, 2), (3, 4, 5), (6, 7, 8), (9, 10, 11), (12, 13, 14), (15, 16, 17), (18, 19, 20), (21, 22, 23), (6, 0, 2, 7), (1, 3, 5, 2), (4, 9, 11, 5), (10, 8, 7, 11), (18, 6, 8, 19), (9, 21, 23, 10), (22, 20, 19, 23), (12, 18, 20, 13), (21, 15, 17, 22), (16, 14, 13, 17), (0, 12, 14, 1), (15, 4, 3, 16), (6, 18, 12, 0), (104, 102, 63, 65), (24, 26, 25), (74, 34, 25, 57), (110, 108, 69, 71), (24, 27, 26), (101, 103, 48, 47), (99, 101, 47, 46), (24, 28, 27), (103, 105, 49, 48), (102, 100, 61, 63), (24, 29, 28), (105, 107, 50, 49), (108, 106, 67, 69), (24, 30, 29), (107, 109, 51, 50), (114, 112, 73, 75), (24, 31, 30), (109, 111, 52, 51), (100, 98, 59, 61), (24, 32, 31), (111, 113, 53, 52), (106, 104, 65, 67), (24, 33, 32), (113, 115, 54, 53), (112, 110, 71, 73), (24, 34, 33), (97, 114, 75, 56), (24, 25, 34), (98, 97, 56, 59), (57, 25, 26, 58), (60, 27, 28, 62), (62, 28, 29, 64), (64, 29, 30, 66), (66, 30, 31, 68), (68, 31, 32, 70), (70, 32, 33, 72), (72, 33, 34, 74), (58, 26, 27, 60), (55, 85, 87), (55, 91, 93), (55, 77, 81), (55, 83, 85), (55, 89, 91), (55, 95, 78), (55, 81, 83), (55, 87, 89), (55, 93, 95), (55, 78, 77), (35, 36, 45, 46), (37, 35, 46, 47), (38, 37, 47, 48), (39, 38, 48, 49), (40, 39, 49, 50), (41, 40, 50, 51), (42, 41, 51, 52), (43, 42, 52, 53), (44, 43, 53, 54), (36, 44, 54, 45), (36, 35, 76, 79), (44, 36, 79, 94), (38, 39, 84, 82), (39, 40, 86, 84), (40, 41, 88, 86), (41, 42, 90, 88), (42, 43, 92, 90), (43, 44, 94, 92), (37, 38, 82, 80), (57, 58, 59, 56), (58, 60, 61, 59), (60, 62, 63, 61), (62, 64, 65, 63), (64, 66, 67, 65), (66, 68, 69, 67), (68, 70, 71, 69), (70, 72, 73, 71), (72, 74, 75, 73), (74, 57, 56, 75), (115, 96, 45, 54), (79, 76, 77, 78), (76, 80, 81, 77), (80, 82, 83, 81), (82, 84, 85, 83), (84, 86, 87, 85), (86, 88, 89, 87), (88, 90, 91, 89), (90, 92, 93, 91), (92, 94, 95, 93), (94, 79, 78, 95), (35, 37, 80, 76), (97, 98, 99, 96), (98, 100, 101, 99), (100, 102, 103, 101), (102, 104, 105, 103), (104, 106, 107, 105), (106, 108, 109, 107), (108, 110, 111, 109), (110, 112, 113, 111), (112, 114, 115, 113), (114, 97, 96, 115), (96, 99, 46, 45)])
me_cube_006.polygons.foreach_set('use_smooth', [0, 0, 0, 0, 0, 0, 0, 0, 0, 0, 0, 0, 0, 0, 0, 0, 0, 0, 0, 0, 0, 0, 0, 0, 0, 0, 0, 0, 1, 0, 0, 1, 1, 0, 1, 0, 0, 1, 0, 0, 1, 0, 0, 1, 0, 0, 1, 0, 0, 1, 0, 0, 0, 0, 0, 1, 1, 1, 1, 1, 1, 1, 1, 1, 0, 0, 0, 0, 0, 0, 0, 0, 0, 0, 0, 0, 0, 0, 0, 0, 0, 0, 0, 0, 1, 1, 1, 1, 1, 1, 1, 1, 1, 1, 1, 1, 1, 1, 1, 1, 1, 1, 1, 1, 1, 1, 1, 1, 1, 1, 1, 1, 1, 1, 1, 0, 0, 0, 0, 0, 0, 0, 0, 0, 0, 1])
_k = set([(56, 59), (56, 75), (57, 58), (57, 74), (58, 60), (59, 61), (60, 62), (61, 63), (62, 64), (63, 65), (64, 66), (65, 67), (66, 68), (67, 69), (68, 70), (69, 71), (70, 72), (71, 73), (72, 74), (73, 75), (76, 79), (76, 80), (77, 78), (77, 81), (78, 95), (79, 94), (80, 82), (81, 83), (82, 84), (83, 85), (84, 86), (85, 87), (86, 88), (87, 89), (88, 90), (89, 91), (90, 92), (91, 93), (92, 94), (93, 95), (96, 99), (96, 115), (97, 98), (97, 114), (98, 100), (99, 101), (100, 102), (101, 103), (102, 104), (103, 105), (104, 106), (105, 107), (106, 108), (107, 109), (108, 110), (109, 111), (110, 112), (111, 113), (112, 114), (113, 115)])
me_cube_006.attributes.new('sharp_edge', 'BOOLEAN', 'EDGE').data.foreach_set('value', [ (min(e.vertices), max(e.vertices)) in _k for e in me_cube_006.edges])
_uv = me_cube_006.uv_layers.new(name='UVMap')
_uv.uv.foreach_set('vector', [0.3851, 0.7697, 0.6149, 0.7697, 0.6149, 0.9803, 0.3851, 0.9803, 0.3851, 0.5197, 0.6149, 0.5197, 0.6149, 0.7303, 0.3851, 0.7303, 0.6447, 0.5197, 0.8553, 0.5197, 0.8553, 0.7303, 0.6447, 0.7303, 0.3851, 0.01968, 0.6149, 0.01968, 0.6149, 0.2303, 0.3851, 0.2303, 0.3851, 0.2697, 0.6149, 0.2697, 0.6149, 0.4803, 0.3851, 0.4803, 0.1447, 0.7303, 0.1447, 0.75, 0.125, 0.7303, 0.6149, 0.9803, 0.625, 0.9803, 0.6149, 1.0, 0.1447, 0.5197, 0.125, 0.5197, 0.1447, 0.5, 0.8553, 0.5197, 0.8553, 0.5, 0.875, 0.5197, 0.3553, 0.7303, 0.375, 0.7303, 0.3553, 0.75, 0.6447, 0.7303, 0.6447, 0.75, 0.625, 0.7303, 0.3553, 0.5197, 0.3553, 0.5, 0.375, 0.5197, 0.6447, 0.5197, 0.625, 0.5197, 0.6447, 0.5, 0.1447, 0.5197, 0.1447, 0.7303, 0.125, 0.7303, 0.125, 0.5197, 0.3851, 0.9803, 0.6149, 0.9803, 0.6149, 1.0, 0.3851, 1.0, 0.8553, 0.7303, 0.8553, 0.5197, 0.875, 0.5197, 0.875, 0.7303, 0.6149, 0.2697, 0.3851, 0.2697, 0.3851, 0.2303, 0.6149, 0.2303, 0.3553, 0.5197, 0.1447, 0.5197, 0.1447, 0.5, 0.3553, 0.5, 0.8553, 0.5197, 0.6447, 0.5197, 0.6447, 0.5, 0.8553, 0.5, 0.6149, 0.5197, 0.3851, 0.5197, 0.3851, 0.4803, 0.6149, 0.4803, 0.3553, 0.7303, 0.3553, 0.5197, 0.3851, 0.5197, 0.3851, 0.7303, 0.6447, 0.5197, 0.6447, 0.7303, 0.6149, 0.7303, 0.6149, 0.5197, 0.6149, 0.7697, 0.3851, 0.7697, 0.3851, 0.7303, 0.6149, 0.7303, 0.1447, 0.7303, 0.3553, 0.7303, 0.3553, 0.75, 0.1447, 0.75, 0.6447, 0.7303, 0.8553, 0.7303, 0.8553, 0.75, 0.6447, 0.75, 0.1447, 0.5197, 0.3553, 0.5197, 0.3553, 0.7303, 0.1447, 0.7303, 0.8434, 0.1214, 0.9012, 0.2009, 0.9704, 0.1784, 0.8862, 0.06253, 0.25, 0.25, 0.3911, 0.4442, 0.25, 0.49, 0.1, 0.5502, 0.1, 1.0, -7.451e-08, 1.0, -7.451e-08, 0.5502, 0.5988, 0.2009, 0.6566, 0.1214, 0.6138, 0.06253, 0.5296, 0.1784, 0.25, 0.25, 0.4783, 0.3242, 0.3911, 0.4442, 0.895, 0.2971, 0.895, 0.2029, 0.895, 0.2029, 0.895, 0.2971, 0.8396, 0.3734, 0.895, 0.2971, 0.895, 0.2971, 0.8396, 0.3734, 0.25, 0.25, 0.4783, 0.1758, 0.4783, 0.3242, 0.895, 0.2029, 0.8396, 0.1266, 0.8396, 0.1266, 0.895, 0.2029, 0.9012, 0.2009, 0.9012, 0.2991, 0.9704, 0.3216, 0.9704, 0.1784, 0.25, 0.25, 0.3911, 0.05584, 0.4783, 0.1758, 0.8396, 0.1266, 0.75, 0.0975, 0.75, 0.0975, 0.8396, 0.1266, 0.6566, 0.1214, 0.75, 0.09106, 0.75, 0.01827, 0.6138, 0.06253, 0.25, 0.25, 0.25, 0.01, 0.3911, 0.05584, 0.75, 0.0975, 0.6604, 0.1266, 0.6604, 0.1266, 0.75, 0.0975, 0.6566, 0.3786, 0.5988, 0.2991, 0.5296, 0.3216, 0.6138, 0.4375, 0.25, 0.25, 0.1089, 0.05584, 0.25, 0.01, 0.6604, 0.1266, 0.605, 0.2029, 0.605, 0.2029, 0.6604, 0.1266, 0.9012, 0.2991, 0.8434, 0.3786, 0.8862, 0.4375, 0.9704, 0.3216, 0.25, 0.25, 0.02175, 0.1758, 0.1089, 0.05584, 0.605, 0.2029, 0.605, 0.2971, 0.605, 0.2971, 0.605, 0.2029, 0.75, 0.09106, 0.8434, 0.1214, 0.8862, 0.06253, 0.75, 0.01827, 0.25, 0.25, 0.02175, 0.3242, 0.02175, 0.1758, 0.605, 0.2971, 0.6604, 0.3734, 0.6604, 0.3734, 0.605, 0.2971, 0.5988, 0.2991, 0.5988, 0.2009, 0.5296, 0.1784, 0.5296, 0.3216, 0.25, 0.25, 0.1089, 0.4442, 0.02175, 0.3242, 0.75, 0.4089, 0.6566, 0.3786, 0.6138, 0.4375, 0.75, 0.4817, 0.25, 0.25, 0.25, 0.49, 0.1089, 0.4442, 0.8434, 0.3786, 0.75, 0.4089, 0.75, 0.4817, 0.8862, 0.4375, 1.0, 0.5502, 1.0, 1.0, 0.9, 1.0, 0.9, 0.5502, 0.8, 0.5502, 0.8, 1.0, 0.7, 1.0, 0.7, 0.5502, 0.7, 0.5502, 0.7, 1.0, 0.6, 1.0, 0.6, 0.5502, 0.6, 0.5502, 0.6, 1.0, 0.5, 1.0, 0.5, 0.5502, 0.5, 0.5502, 0.5, 1.0, 0.4, 1.0, 0.4, 0.5502, 0.4, 0.5502, 0.4, 1.0, 0.3, 1.0, 0.3, 0.5502, 0.3, 0.5502, 0.3, 1.0, 0.2, 1.0, 0.2, 0.5502, 0.2, 0.5502, 0.2, 1.0, 0.1, 1.0, 0.1, 0.5502, 0.9, 0.5502, 0.9, 1.0, 0.8, 1.0, 0.8, 0.5502, 0.75, 0.25, 0.7936, 0.19, 0.75, 0.1759, 0.75, 0.25, 0.6795, 0.2271, 0.6795, 0.2729, 0.75, 0.25, 0.7936, 0.31, 0.8205, 0.2729, 0.75, 0.25, 0.8205, 0.2271, 0.7936, 0.19, 0.75, 0.25, 0.7064, 0.19, 0.6795, 0.2271, 0.75, 0.25, 0.7064, 0.31, 0.75, 0.3241, 0.75, 0.25, 0.8205, 0.2729, 0.8205, 0.2271, 0.75, 0.25, 0.75, 0.1759, 0.7064, 0.19, 0.75, 0.25, 0.6795, 0.2729, 0.7064, 0.31, 0.75, 0.25, 0.75, 0.3241, 0.7936, 0.31, 0.7972, 0.315, 0.75, 0.3303, 0.75, 0.4025, 0.8396, 0.3734, 0.8264, 0.2748, 0.7972, 0.315, 0.8396, 0.3734, 0.895, 0.2971, 0.8264, 0.2252, 0.8264, 0.2748, 0.895, 0.2971, 0.895, 0.2029, 0.7972, 0.185, 0.8264, 0.2252, 0.895, 0.2029, 0.8396, 0.1266, 0.75, 0.1697, 0.7972, 0.185, 0.8396, 0.1266, 0.75, 0.0975, 0.7028, 0.185, 0.75, 0.1697, 0.75, 0.0975, 0.6604, 0.1266, 0.6736, 0.2252, 0.7028, 0.185, 0.6604, 0.1266, 0.605, 0.2029, 0.6736, 0.2748, 0.6736, 0.2252, 0.605, 0.2029, 0.605, 0.2971, 0.7028, 0.315, 0.6736, 0.2748, 0.605, 0.2971, 0.6604, 0.3734, 0.75, 0.3303, 0.7028, 0.315, 0.6604, 0.3734, 0.75, 0.4025, 0.75, 0.3303, 0.7972, 0.315, 0.7972, 0.315, 0.75, 0.3303, 0.7028, 0.315, 0.75, 0.3303, 0.75, 0.3303, 0.7028, 0.315, 0.8264, 0.2252, 0.7972, 0.185, 0.7972, 0.185, 0.8264, 0.2252, 0.7972, 0.185, 0.75, 0.1697, 0.75, 0.1697, 0.7972, 0.185, 0.75, 0.1697, 0.7028, 0.185, 0.7028, 0.185, 0.75, 0.1697, 0.7028, 0.185, 0.6736, 0.2252, 0.6736, 0.2252, 0.7028, 0.185, 0.6736, 0.2252, 0.6736, 0.2748, 0.6736, 0.2748, 0.6736, 0.2252, 0.6736, 0.2748, 0.7028, 0.315, 0.7028, 0.315, 0.6736, 0.2748, 0.8264, 0.2748, 0.8264, 0.2252, 0.8264, 0.2252, 0.8264, 0.2748, 1.0, 0.5502, 0.9, 0.5502, 0.9025, 0.5, 0.9975, 0.5, 0.9, 0.5502, 0.8, 0.5502, 0.8025, 0.5, 0.8975, 0.5, 0.8, 0.5502, 0.7, 0.5502, 0.7025, 0.5, 0.7975, 0.5, 0.7, 0.5502, 0.6, 0.5502, 0.6025, 0.5, 0.6975, 0.5, 0.6, 0.5502, 0.5, 0.5502, 0.5025, 0.5, 0.5975, 0.5, 0.5, 0.5502, 0.4, 0.5502, 0.4025, 0.5, 0.4975, 0.5, 0.4, 0.5502, 0.3, 0.5502, 0.3025, 0.5, 0.3975, 0.5, 0.3, 0.5502, 0.2, 0.5502, 0.2025, 0.5, 0.2975, 0.5, 0.2, 0.5502, 0.1, 0.5502, 0.1025, 0.5, 0.1975, 0.5, 0.1, 0.5502, -7.451e-08, 0.5502, 0.002464, 0.5, 0.09754, 0.5, 0.6604, 0.3734, 0.75, 0.4025, 0.75, 0.4025, 0.6604, 0.3734, 0.75, 0.3303, 0.7972, 0.315, 0.7936, 0.31, 0.75, 0.3241, 0.7972, 0.315, 0.8264, 0.2748, 0.8205, 0.2729, 0.7936, 0.31, 0.8264, 0.2748, 0.8264, 0.2252, 0.8205, 0.2271, 0.8205, 0.2729, 0.8264, 0.2252, 0.7972, 0.185, 0.7936, 0.19, 0.8205, 0.2271, 0.7972, 0.185, 0.75, 0.1697, 0.75, 0.1759, 0.7936, 0.19, 0.75, 0.1697, 0.7028, 0.185, 0.7064, 0.19, 0.75, 0.1759, 0.7028, 0.185, 0.6736, 0.2252, 0.6795, 0.2271, 0.7064, 0.19, 0.6736, 0.2252, 0.6736, 0.2748, 0.6795, 0.2729, 0.6795, 0.2271, 0.6736, 0.2748, 0.7028, 0.315, 0.7064, 0.31, 0.6795, 0.2729, 0.7028, 0.315, 0.75, 0.3303, 0.75, 0.3241, 0.7064, 0.31, 0.7972, 0.315, 0.8264, 0.2748, 0.8264, 0.2748, 0.7972, 0.315, 0.75, 0.4089, 0.8434, 0.3786, 0.8396, 0.3734, 0.75, 0.4025, 0.8434, 0.3786, 0.9012, 0.2991, 0.895, 0.2971, 0.8396, 0.3734, 0.9012, 0.2991, 0.9012, 0.2009, 0.895, 0.2029, 0.895, 0.2971, 0.9012, 0.2009, 0.8434, 0.1214, 0.8396, 0.1266, 0.895, 0.2029, 0.8434, 0.1214, 0.75, 0.09106, 0.75, 0.0975, 0.8396, 0.1266, 0.75, 0.09106, 0.6566, 0.1214, 0.6604, 0.1266, 0.75, 0.0975, 0.6566, 0.1214, 0.5988, 0.2009, 0.605, 0.2029, 0.6604, 0.1266, 0.5988, 0.2009, 0.5988, 0.2991, 0.605, 0.2971, 0.605, 0.2029, 0.5988, 0.2991, 0.6566, 0.3786, 0.6604, 0.3734, 0.605, 0.2971, 0.6566, 0.3786, 0.75, 0.4089, 0.75, 0.4025, 0.6604, 0.3734, 0.75, 0.4025, 0.8396, 0.3734, 0.8396, 0.3734, 0.75, 0.4025])
me_cube_006.materials.append(mat_material)
me_cube_006.use_remesh_preserve_volume = False
me_cube_006.use_remesh_preserve_attributes = False
me_cube_006.use_mirror_vertex_groups = False
me_cube_006.update()
me_cube_007 = bpy.data.meshes.new('Cube.007')
me_cube_007.from_pydata([(-1.322, -0.1633, 0.2127), (-1.311, -0.2022, 0.2396), (-1.352, -0.175, 0.2469), (-1.322, -0.1969, 1.009), (-1.309, -0.1301, 1.036), (-1.355, -0.1633, 1.009), (-1.322, 0.1964, 0.2127), (-1.359, 0.1822, 0.2421), (-1.322, 0.23, 0.2463), (-1.313, 0.1843, 1.043), (-1.322, 0.23, 1.009), (-1.355, 0.1964, 1.009), (-0.9618, -0.1633, 0.2127), (-0.9282, -0.1633, 0.2463), (-0.9618, -0.1969, 0.2463), (-0.9837, -0.1478, 1.044), (-0.9618, -0.1969, 1.009), (-0.9282, -0.1633, 1.009), (-0.9618, 0.1964, 0.2127), (-0.9618, 0.23, 0.2463), (-0.9282, 0.1964, 0.2463), (-0.9618, 0.1964, 1.043), (-0.9282, 0.1964, 1.009), (-0.9618, 0.23, 1.009), (-0.9831, 0.005421, 1.323), (-0.9831, 0.5918, 1.323), (-0.9831, 0.4798, 0.9787), (-0.9831, 0.1866, 0.7657), (-0.9831, -0.1758, 0.7657), (-0.9831, -0.469, 0.9787), (-0.9831, -0.581, 1.323), (-0.9831, -0.469, 1.668), (-0.9831, -0.1758, 1.881), (-0.9831, 0.1866, 1.881), (-0.9831, 0.4798, 1.668), (-1.127, 0.1772, 1.199), (-1.127, 0.2177, 1.323), (-1.127, 0.07102, 1.121), (-1.127, -0.06018, 1.121), (-1.127, -0.1663, 1.199), (-1.127, -0.2069, 1.323), (-1.127, -0.1663, 1.448), (-1.127, -0.06018, 1.525), (-1.127, 0.07102, 1.525), (-1.127, 0.1772, 1.448), (-1.147, 0.2862, 1.323), (-1.147, 0.2326, 1.158), (-1.147, 0.09218, 1.056), (-1.147, -0.08134, 1.056), (-1.147, -0.2217, 1.158), (-1.147, -0.2753, 1.323), (-1.147, -0.2217, 1.488), (-1.147, -0.08134, 1.59), (-1.147, 0.09218, 1.59), (-1.147, 0.2326, 1.488), (-1.244, 0.005421, 1.323), (-1.256, 0.5629, 1.323), (-1.23, 0.5918, 1.323), (-1.23, 0.4798, 0.9787), (-1.256, 0.4564, 0.9957), (-1.23, 0.1866, 0.7657), (-1.256, 0.1777, 0.7932), (-1.23, -0.1758, 0.7657), (-1.256, -0.1669, 0.7932), (-1.23, -0.469, 0.9787), (-1.256, -0.4456, 0.9957), (-1.23, -0.581, 1.323), (-1.256, -0.5521, 1.323), (-1.258, -0.4512, 1.668), (-1.287, -0.4262, 1.651), (-1.251, -0.1823, 1.87), (-1.279, -0.1739, 1.841), (-1.254, 0.2008, 1.864), (-1.282, 0.1932, 1.835), (-1.23, 0.4798, 1.668), (-1.256, 0.4564, 1.651), (-1.233, 0.1772, 1.199), (-1.249, 0.1639, 1.208), (-1.249, 0.2013, 1.323), (-1.233, 0.2177, 1.323), (-1.233, 0.07102, 1.121), (-1.249, 0.06594, 1.137), (-1.233, -0.06018, 1.121), (-1.249, -0.0551, 1.137), (-1.233, -0.1663, 1.199), (-1.249, -0.153, 1.208), (-1.233, -0.2069, 1.323), (-1.249, -0.1904, 1.323), (-1.233, -0.1663, 1.448), (-1.249, -0.153, 1.439), (-1.233, -0.06018, 1.525), (-1.249, -0.0551, 1.51), (-1.233, 0.07102, 1.525), (-1.249, 0.06594, 1.51), (-1.233, 0.1772, 1.448), (-1.249, 0.1639, 1.439), (-1.22, 0.2862, 1.323), (-1.243, 0.3087, 1.323), (-1.243, 0.2508, 1.145), (-1.22, 0.2326, 1.158), (-1.243, 0.09913, 1.035), (-1.22, 0.09218, 1.056), (-1.243, -0.08829, 1.035), (-1.22, -0.08134, 1.056), (-1.243, -0.2399, 1.145), (-1.22, -0.2217, 1.158), (-1.243, -0.2978, 1.323), (-1.22, -0.2753, 1.323), (-1.243, -0.2399, 1.502), (-1.22, -0.2217, 1.488), (-1.243, -0.08829, 1.612), (-1.22, -0.08134, 1.59), (-1.243, 0.09913, 1.612), (-1.22, 0.09218, 1.59), (-1.243, 0.2508, 1.502), (-1.22, 0.2326, 1.488)], [], [(14, 16, 3, 1), (20, 22, 17, 13), (21, 9, 4, 15), (2, 5, 11, 7), (8, 10, 23, 19), (0, 1, 2), (3, 4, 5), (6, 7, 8), (9, 10, 11), (12, 13, 14), (15, 16, 17), (18, 19, 20), (21, 22, 23), (6, 0, 2, 7), (1, 3, 5, 2), (4, 9, 11, 5), (10, 8, 7, 11), (18, 6, 8, 19), (9, 21, 23, 10), (22, 20, 19, 23), (12, 18, 20, 13), (21, 15, 17, 22), (16, 14, 13, 17), (0, 12, 14, 1), (15, 4, 3, 16), (6, 18, 12, 0), (104, 102, 63, 65), (24, 26, 25), (74, 34, 25, 57), (110, 108, 69, 71), (24, 27, 26), (101, 103, 48, 47), (99, 101, 47, 46), (24, 28, 27), (103, 105, 49, 48), (102, 100, 61, 63), (24, 29, 28), (105, 107, 50, 49), (108, 106, 67, 69), (24, 30, 29), (107, 109, 51, 50), (114, 112, 73, 75), (24, 31, 30), (109, 111, 52, 51), (100, 98, 59, 61), (24, 32, 31), (111, 113, 53, 52), (106, 104, 65, 67), (24, 33, 32), (113, 115, 54, 53), (112, 110, 71, 73), (24, 34, 33), (97, 114, 75, 56), (24, 25, 34), (98, 97, 56, 59), (57, 25, 26, 58), (60, 27, 28, 62), (62, 28, 29, 64), (64, 29, 30, 66), (66, 30, 31, 68), (68, 31, 32, 70), (70, 32, 33, 72), (72, 33, 34, 74), (58, 26, 27, 60), (55, 85, 87), (55, 91, 93), (55, 77, 81), (55, 83, 85), (55, 89, 91), (55, 95, 78), (55, 81, 83), (55, 87, 89), (55, 93, 95), (55, 78, 77), (35, 36, 45, 46), (37, 35, 46, 47), (38, 37, 47, 48), (39, 38, 48, 49), (40, 39, 49, 50), (41, 40, 50, 51), (42, 41, 51, 52), (43, 42, 52, 53), (44, 43, 53, 54), (36, 44, 54, 45), (36, 35, 76, 79), (44, 36, 79, 94), (38, 39, 84, 82), (39, 40, 86, 84), (40, 41, 88, 86), (41, 42, 90, 88), (42, 43, 92, 90), (43, 44, 94, 92), (37, 38, 82, 80), (57, 58, 59, 56), (58, 60, 61, 59), (60, 62, 63, 61), (62, 64, 65, 63), (64, 66, 67, 65), (66, 68, 69, 67), (68, 70, 71, 69), (70, 72, 73, 71), (72, 74, 75, 73), (74, 57, 56, 75), (115, 96, 45, 54), (79, 76, 77, 78), (76, 80, 81, 77), (80, 82, 83, 81), (82, 84, 85, 83), (84, 86, 87, 85), (86, 88, 89, 87), (88, 90, 91, 89), (90, 92, 93, 91), (92, 94, 95, 93), (94, 79, 78, 95), (35, 37, 80, 76), (97, 98, 99, 96), (98, 100, 101, 99), (100, 102, 103, 101), (102, 104, 105, 103), (104, 106, 107, 105), (106, 108, 109, 107), (108, 110, 111, 109), (110, 112, 113, 111), (112, 114, 115, 113), (114, 97, 96, 115), (96, 99, 46, 45)])
me_cube_007.polygons.foreach_set('use_smooth', [0, 0, 0, 0, 0, 0, 0, 0, 0, 0, 0, 0, 0, 0, 0, 0, 0, 0, 0, 0, 0, 0, 0, 0, 0, 0, 0, 0, 1, 0, 0, 1, 1, 0, 1, 0, 0, 1, 0, 0, 1, 0, 0, 1, 0, 0, 1, 0, 0, 1, 0, 0, 0, 0, 0, 1, 1, 1, 1, 1, 1, 1, 1, 1, 0, 0, 0, 0, 0, 0, 0, 0, 0, 0, 0, 0, 0, 0, 0, 0, 0, 0, 0, 0, 1, 1, 1, 1, 1, 1, 1, 1, 1, 1, 1, 1, 1, 1, 1, 1, 1, 1, 1, 1, 1, 1, 1, 1, 1, 1, 1, 1, 1, 1, 1, 0, 0, 0, 0, 0, 0, 0, 0, 0, 0, 1])
_k = set([(56, 59), (56, 75), (57, 58), (57, 74), (58, 60), (59, 61), (60, 62), (61, 63), (62, 64), (63, 65), (64, 66), (65, 67), (66, 68), (67, 69), (68, 70), (69, 71), (70, 72), (71, 73), (72, 74), (73, 75), (76, 79), (76, 80), (77, 78), (77, 81), (78, 95), (79, 94), (80, 82), (81, 83), (82, 84), (83, 85), (84, 86), (85, 87), (86, 88), (87, 89), (88, 90), (89, 91), (90, 92), (91, 93), (92, 94), (93, 95), (96, 99), (96, 115), (97, 98), (97, 114), (98, 100), (99, 101), (100, 102), (101, 103), (102, 104), (103, 105), (104, 106), (105, 107), (106, 108), (107, 109), (108, 110), (109, 111), (110, 112), (111, 113), (112, 114), (113, 115)])
me_cube_007.attributes.new('sharp_edge', 'BOOLEAN', 'EDGE').data.foreach_set('value', [ (min(e.vertices), max(e.vertices)) in _k for e in me_cube_007.edges])
_uv = me_cube_007.uv_layers.new(name='UVMap')
_uv.uv.foreach_set('vector', [0.3851, 0.7697, 0.6149, 0.7697, 0.6149, 0.9803, 0.3851, 0.9803, 0.3851, 0.5197, 0.6149, 0.5197, 0.6149, 0.7303, 0.3851, 0.7303, 0.6447, 0.5197, 0.8553, 0.5197, 0.8553, 0.7303, 0.6447, 0.7303, 0.3851, 0.01968, 0.6149, 0.01968, 0.6149, 0.2303, 0.3851, 0.2303, 0.3851, 0.2697, 0.6149, 0.2697, 0.6149, 0.4803, 0.3851, 0.4803, 0.1447, 0.7303, 0.1447, 0.75, 0.125, 0.7303, 0.6149, 0.9803, 0.625, 0.9803, 0.6149, 1.0, 0.1447, 0.5197, 0.125, 0.5197, 0.1447, 0.5, 0.8553, 0.5197, 0.8553, 0.5, 0.875, 0.5197, 0.3553, 0.7303, 0.375, 0.7303, 0.3553, 0.75, 0.6447, 0.7303, 0.6447, 0.75, 0.625, 0.7303, 0.3553, 0.5197, 0.3553, 0.5, 0.375, 0.5197, 0.6447, 0.5197, 0.625, 0.5197, 0.6447, 0.5, 0.1447, 0.5197, 0.1447, 0.7303, 0.125, 0.7303, 0.125, 0.5197, 0.3851, 0.9803, 0.6149, 0.9803, 0.6149, 1.0, 0.3851, 1.0, 0.8553, 0.7303, 0.8553, 0.5197, 0.875, 0.5197, 0.875, 0.7303, 0.6149, 0.2697, 0.3851, 0.2697, 0.3851, 0.2303, 0.6149, 0.2303, 0.3553, 0.5197, 0.1447, 0.5197, 0.1447, 0.5, 0.3553, 0.5, 0.8553, 0.5197, 0.6447, 0.5197, 0.6447, 0.5, 0.8553, 0.5, 0.6149, 0.5197, 0.3851, 0.5197, 0.3851, 0.4803, 0.6149, 0.4803, 0.3553, 0.7303, 0.3553, 0.5197, 0.3851, 0.5197, 0.3851, 0.7303, 0.6447, 0.5197, 0.6447, 0.7303, 0.6149, 0.7303, 0.6149, 0.5197, 0.6149, 0.7697, 0.3851, 0.7697, 0.3851, 0.7303, 0.6149, 0.7303, 0.1447, 0.7303, 0.3553, 0.7303, 0.3553, 0.75, 0.1447, 0.75, 0.6447, 0.7303, 0.8553, 0.7303, 0.8553, 0.75, 0.6447, 0.75, 0.1447, 0.5197, 0.3553, 0.5197, 0.3553, 0.7303, 0.1447, 0.7303, 0.8434, 0.1214, 0.9012, 0.2009, 0.9704, 0.1784, 0.8862, 0.06253, 0.25, 0.25, 0.3911, 0.4442, 0.25, 0.49, 0.1, 0.5502, 0.1, 1.0, -7.451e-08, 1.0, -7.451e-08, 0.5502, 0.5988, 0.2009, 0.6566, 0.1214, 0.6138, 0.06253, 0.5296, 0.1784, 0.25, 0.25, 0.4783, 0.3242, 0.3911, 0.4442, 0.895, 0.2971, 0.895, 0.2029, 0.895, 0.2029, 0.895, 0.2971, 0.8396, 0.3734, 0.895, 0.2971, 0.895, 0.2971, 0.8396, 0.3734, 0.25, 0.25, 0.4783, 0.1758, 0.4783, 0.3242, 0.895, 0.2029, 0.8396, 0.1266, 0.8396, 0.1266, 0.895, 0.2029, 0.9012, 0.2009, 0.9012, 0.2991, 0.9704, 0.3216, 0.9704, 0.1784, 0.25, 0.25, 0.3911, 0.05584, 0.4783, 0.1758, 0.8396, 0.1266, 0.75, 0.0975, 0.75, 0.0975, 0.8396, 0.1266, 0.6566, 0.1214, 0.75, 0.09106, 0.75, 0.01827, 0.6138, 0.06253, 0.25, 0.25, 0.25, 0.01, 0.3911, 0.05584, 0.75, 0.0975, 0.6604, 0.1266, 0.6604, 0.1266, 0.75, 0.0975, 0.6566, 0.3786, 0.5988, 0.2991, 0.5296, 0.3216, 0.6138, 0.4375, 0.25, 0.25, 0.1089, 0.05584, 0.25, 0.01, 0.6604, 0.1266, 0.605, 0.2029, 0.605, 0.2029, 0.6604, 0.1266, 0.9012, 0.2991, 0.8434, 0.3786, 0.8862, 0.4375, 0.9704, 0.3216, 0.25, 0.25, 0.02175, 0.1758, 0.1089, 0.05584, 0.605, 0.2029, 0.605, 0.2971, 0.605, 0.2971, 0.605, 0.2029, 0.75, 0.09106, 0.8434, 0.1214, 0.8862, 0.06253, 0.75, 0.01827, 0.25, 0.25, 0.02175, 0.3242, 0.02175, 0.1758, 0.605, 0.2971, 0.6604, 0.3734, 0.6604, 0.3734, 0.605, 0.2971, 0.5988, 0.2991, 0.5988, 0.2009, 0.5296, 0.1784, 0.5296, 0.3216, 0.25, 0.25, 0.1089, 0.4442, 0.02175, 0.3242, 0.75, 0.4089, 0.6566, 0.3786, 0.6138, 0.4375, 0.75, 0.4817, 0.25, 0.25, 0.25, 0.49, 0.1089, 0.4442, 0.8434, 0.3786, 0.75, 0.4089, 0.75, 0.4817, 0.8862, 0.4375, 1.0, 0.5502, 1.0, 1.0, 0.9, 1.0, 0.9, 0.5502, 0.8, 0.5502, 0.8, 1.0, 0.7, 1.0, 0.7, 0.5502, 0.7, 0.5502, 0.7, 1.0, 0.6, 1.0, 0.6, 0.5502, 0.6, 0.5502, 0.6, 1.0, 0.5, 1.0, 0.5, 0.5502, 0.5, 0.5502, 0.5, 1.0, 0.4, 1.0, 0.4, 0.5502, 0.4, 0.5502, 0.4, 1.0, 0.3, 1.0, 0.3, 0.5502, 0.3, 0.5502, 0.3, 1.0, 0.2, 1.0, 0.2, 0.5502, 0.2, 0.5502, 0.2, 1.0, 0.1, 1.0, 0.1, 0.5502, 0.9, 0.5502, 0.9, 1.0, 0.8, 1.0, 0.8, 0.5502, 0.75, 0.25, 0.7936, 0.19, 0.75, 0.1759, 0.75, 0.25, 0.6795, 0.2271, 0.6795, 0.2729, 0.75, 0.25, 0.7936, 0.31, 0.8205, 0.2729, 0.75, 0.25, 0.8205, 0.2271, 0.7936, 0.19, 0.75, 0.25, 0.7064, 0.19, 0.6795, 0.2271, 0.75, 0.25, 0.7064, 0.31, 0.75, 0.3241, 0.75, 0.25, 0.8205, 0.2729, 0.8205, 0.2271, 0.75, 0.25, 0.75, 0.1759, 0.7064, 0.19, 0.75, 0.25, 0.6795, 0.2729, 0.7064, 0.31, 0.75, 0.25, 0.75, 0.3241, 0.7936, 0.31, 0.7972, 0.315, 0.75, 0.3303, 0.75, 0.4025, 0.8396, 0.3734, 0.8264, 0.2748, 0.7972, 0.315, 0.8396, 0.3734, 0.895, 0.2971, 0.8264, 0.2252, 0.8264, 0.2748, 0.895, 0.2971, 0.895, 0.2029, 0.7972, 0.185, 0.8264, 0.2252, 0.895, 0.2029, 0.8396, 0.1266, 0.75, 0.1697, 0.7972, 0.185, 0.8396, 0.1266, 0.75, 0.0975, 0.7028, 0.185, 0.75, 0.1697, 0.75, 0.0975, 0.6604, 0.1266, 0.6736, 0.2252, 0.7028, 0.185, 0.6604, 0.1266, 0.605, 0.2029, 0.6736, 0.2748, 0.6736, 0.2252, 0.605, 0.2029, 0.605, 0.2971, 0.7028, 0.315, 0.6736, 0.2748, 0.605, 0.2971, 0.6604, 0.3734, 0.75, 0.3303, 0.7028, 0.315, 0.6604, 0.3734, 0.75, 0.4025, 0.75, 0.3303, 0.7972, 0.315, 0.7972, 0.315, 0.75, 0.3303, 0.7028, 0.315, 0.75, 0.3303, 0.75, 0.3303, 0.7028, 0.315, 0.8264, 0.2252, 0.7972, 0.185, 0.7972, 0.185, 0.8264, 0.2252, 0.7972, 0.185, 0.75, 0.1697, 0.75, 0.1697, 0.7972, 0.185, 0.75, 0.1697, 0.7028, 0.185, 0.7028, 0.185, 0.75, 0.1697, 0.7028, 0.185, 0.6736, 0.2252, 0.6736, 0.2252, 0.7028, 0.185, 0.6736, 0.2252, 0.6736, 0.2748, 0.6736, 0.2748, 0.6736, 0.2252, 0.6736, 0.2748, 0.7028, 0.315, 0.7028, 0.315, 0.6736, 0.2748, 0.8264, 0.2748, 0.8264, 0.2252, 0.8264, 0.2252, 0.8264, 0.2748, 1.0, 0.5502, 0.9, 0.5502, 0.9025, 0.5, 0.9975, 0.5, 0.9, 0.5502, 0.8, 0.5502, 0.8025, 0.5, 0.8975, 0.5, 0.8, 0.5502, 0.7, 0.5502, 0.7025, 0.5, 0.7975, 0.5, 0.7, 0.5502, 0.6, 0.5502, 0.6025, 0.5, 0.6975, 0.5, 0.6, 0.5502, 0.5, 0.5502, 0.5025, 0.5, 0.5975, 0.5, 0.5, 0.5502, 0.4, 0.5502, 0.4025, 0.5, 0.4975, 0.5, 0.4, 0.5502, 0.3, 0.5502, 0.3025, 0.5, 0.3975, 0.5, 0.3, 0.5502, 0.2, 0.5502, 0.2025, 0.5, 0.2975, 0.5, 0.2, 0.5502, 0.1, 0.5502, 0.1025, 0.5, 0.1975, 0.5, 0.1, 0.5502, -7.451e-08, 0.5502, 0.002464, 0.5, 0.09754, 0.5, 0.6604, 0.3734, 0.75, 0.4025, 0.75, 0.4025, 0.6604, 0.3734, 0.75, 0.3303, 0.7972, 0.315, 0.7936, 0.31, 0.75, 0.3241, 0.7972, 0.315, 0.8264, 0.2748, 0.8205, 0.2729, 0.7936, 0.31, 0.8264, 0.2748, 0.8264, 0.2252, 0.8205, 0.2271, 0.8205, 0.2729, 0.8264, 0.2252, 0.7972, 0.185, 0.7936, 0.19, 0.8205, 0.2271, 0.7972, 0.185, 0.75, 0.1697, 0.75, 0.1759, 0.7936, 0.19, 0.75, 0.1697, 0.7028, 0.185, 0.7064, 0.19, 0.75, 0.1759, 0.7028, 0.185, 0.6736, 0.2252, 0.6795, 0.2271, 0.7064, 0.19, 0.6736, 0.2252, 0.6736, 0.2748, 0.6795, 0.2729, 0.6795, 0.2271, 0.6736, 0.2748, 0.7028, 0.315, 0.7064, 0.31, 0.6795, 0.2729, 0.7028, 0.315, 0.75, 0.3303, 0.75, 0.3241, 0.7064, 0.31, 0.7972, 0.315, 0.8264, 0.2748, 0.8264, 0.2748, 0.7972, 0.315, 0.75, 0.4089, 0.8434, 0.3786, 0.8396, 0.3734, 0.75, 0.4025, 0.8434, 0.3786, 0.9012, 0.2991, 0.895, 0.2971, 0.8396, 0.3734, 0.9012, 0.2991, 0.9012, 0.2009, 0.895, 0.2029, 0.895, 0.2971, 0.9012, 0.2009, 0.8434, 0.1214, 0.8396, 0.1266, 0.895, 0.2029, 0.8434, 0.1214, 0.75, 0.09106, 0.75, 0.0975, 0.8396, 0.1266, 0.75, 0.09106, 0.6566, 0.1214, 0.6604, 0.1266, 0.75, 0.0975, 0.6566, 0.1214, 0.5988, 0.2009, 0.605, 0.2029, 0.6604, 0.1266, 0.5988, 0.2009, 0.5988, 0.2991, 0.605, 0.2971, 0.605, 0.2029, 0.5988, 0.2991, 0.6566, 0.3786, 0.6604, 0.3734, 0.605, 0.2971, 0.6566, 0.3786, 0.75, 0.4089, 0.75, 0.4025, 0.6604, 0.3734, 0.75, 0.4025, 0.8396, 0.3734, 0.8396, 0.3734, 0.75, 0.4025])
me_cube_007.materials.append(mat_material)
me_cube_007.use_remesh_preserve_volume = False
me_cube_007.use_remesh_preserve_attributes = False
me_cube_007.use_mirror_vertex_groups = False
me_cube_007.update()
me_cube_008 = bpy.data.meshes.new('Cube.008')
me_cube_008.from_pydata([(-1.34, -0.1823, 0.2065), (-1.329, -0.2209, 0.2335), (-1.373, -0.1967, 0.2398), (-1.322, -0.1969, 1.009), (-1.309, -0.1301, 1.036), (-1.355, -0.1633, 1.009), (-1.322, 0.1964, 0.2127), (-1.359, 0.1822, 0.2421), (-1.322, 0.23, 0.2463), (-1.313, 0.1843, 1.043), (-1.322, 0.23, 1.009), (-1.355, 0.1964, 1.009), (-0.9618, -0.1633, 0.2127), (-0.9282, -0.1633, 0.2463), (-0.9618, -0.1969, 0.2463), (-0.9837, -0.1478, 1.044), (-0.9618, -0.1969, 1.009), (-0.9282, -0.1633, 1.009), (-0.9618, 0.1964, 0.2127), (-0.9618, 0.23, 0.2463), (-0.9282, 0.1964, 0.2463), (-0.9618, 0.1964, 1.043), (-0.9282, 0.1964, 1.009), (-0.9618, 0.23, 1.009), (-0.9831, 0.005421, 1.323), (-0.9831, 0.5918, 1.323), (-0.9831, 0.4798, 0.9787), (-0.9831, 0.1866, 0.7657), (-0.9831, -0.1758, 0.7657), (-0.9831, -0.469, 0.9787), (-0.9831, -0.581, 1.323), (-0.9831, -0.469, 1.668), (-0.9831, -0.1758, 1.881), (-0.9831, 0.1866, 1.881), (-0.9831, 0.4798, 1.668), (-1.127, 0.1772, 1.199), (-1.127, 0.2177, 1.323), (-1.127, 0.07102, 1.121), (-1.127, -0.06018, 1.121), (-1.127, -0.1663, 1.199), (-1.127, -0.2069, 1.323), (-1.127, -0.1663, 1.448), (-1.127, -0.06018, 1.525), (-1.127, 0.07102, 1.525), (-1.127, 0.1772, 1.448), (-1.147, 0.2862, 1.323), (-1.147, 0.2326, 1.158), (-1.147, 0.09218, 1.056), (-1.147, -0.08134, 1.056), (-1.147, -0.2217, 1.158), (-1.147, -0.2753, 1.323), (-1.147, -0.2217, 1.488), (-1.147, -0.08134, 1.59), (-1.147, 0.09218, 1.59), (-1.147, 0.2326, 1.488), (-1.244, 0.005421, 1.323), (-1.256, 0.5629, 1.323), (-1.23, 0.5918, 1.323), (-1.23, 0.4798, 0.9787), (-1.256, 0.4564, 0.9957), (-1.23, 0.1866, 0.7657), (-1.256, 0.1777, 0.7932), (-1.23, -0.1758, 0.7657), (-1.256, -0.1669, 0.7932), (-1.23, -0.469, 0.9787), (-1.256, -0.4456, 0.9957), (-1.23, -0.581, 1.323), (-1.256, -0.5521, 1.323), (-1.23, -0.469, 1.668), (-1.256, -0.4456, 1.651), (-1.23, -0.1758, 1.881), (-1.256, -0.1669, 1.854), (-1.254, 0.1705, 1.881), (-1.283, 0.1601, 1.854), (-1.23, 0.4798, 1.668), (-1.256, 0.4564, 1.651), (-1.233, 0.1772, 1.199), (-1.249, 0.1639, 1.208), (-1.249, 0.2013, 1.323), (-1.233, 0.2177, 1.323), (-1.233, 0.07102, 1.121), (-1.249, 0.06594, 1.137), (-1.233, -0.06018, 1.121), (-1.249, -0.0551, 1.137), (-1.233, -0.1663, 1.199), (-1.249, -0.153, 1.208), (-1.233, -0.2069, 1.323), (-1.249, -0.1904, 1.323), (-1.233, -0.1663, 1.448), (-1.249, -0.153, 1.439), (-1.233, -0.06018, 1.525), (-1.249, -0.0551, 1.51), (-1.233, 0.07102, 1.525), (-1.249, 0.06594, 1.51), (-1.233, 0.1772, 1.448), (-1.249, 0.1639, 1.439), (-1.22, 0.2862, 1.323), (-1.243, 0.3087, 1.323), (-1.243, 0.2508, 1.145), (-1.22, 0.2326, 1.158), (-1.243, 0.09913, 1.035), (-1.22, 0.09218, 1.056), (-1.243, -0.08829, 1.035), (-1.22, -0.08134, 1.056), (-1.243, -0.2399, 1.145), (-1.22, -0.2217, 1.158), (-1.243, -0.2978, 1.323), (-1.22, -0.2753, 1.323), (-1.243, -0.2399, 1.502), (-1.22, -0.2217, 1.488), (-1.243, -0.08829, 1.612), (-1.22, -0.08134, 1.59), (-1.243, 0.09913, 1.612), (-1.22, 0.09218, 1.59), (-1.243, 0.2508, 1.502), (-1.22, 0.2326, 1.488)], [], [(14, 16, 3, 1), (20, 22, 17, 13), (21, 9, 4, 15), (2, 5, 11, 7), (8, 10, 23, 19), (0, 1, 2), (3, 4, 5), (6, 7, 8), (9, 10, 11), (12, 13, 14), (15, 16, 17), (18, 19, 20), (21, 22, 23), (6, 0, 2, 7), (1, 3, 5, 2), (4, 9, 11, 5), (10, 8, 7, 11), (18, 6, 8, 19), (9, 21, 23, 10), (22, 20, 19, 23), (12, 18, 20, 13), (21, 15, 17, 22), (16, 14, 13, 17), (0, 12, 14, 1), (15, 4, 3, 16), (6, 18, 12, 0), (104, 102, 63, 65), (24, 26, 25), (74, 34, 25, 57), (110, 108, 69, 71), (24, 27, 26), (101, 103, 48, 47), (99, 101, 47, 46), (24, 28, 27), (103, 105, 49, 48), (102, 100, 61, 63), (24, 29, 28), (105, 107, 50, 49), (108, 106, 67, 69), (24, 30, 29), (107, 109, 51, 50), (114, 112, 73, 75), (24, 31, 30), (109, 111, 52, 51), (100, 98, 59, 61), (24, 32, 31), (111, 113, 53, 52), (106, 104, 65, 67), (24, 33, 32), (113, 115, 54, 53), (112, 110, 71, 73), (24, 34, 33), (97, 114, 75, 56), (24, 25, 34), (98, 97, 56, 59), (57, 25, 26, 58), (60, 27, 28, 62), (62, 28, 29, 64), (64, 29, 30, 66), (66, 30, 31, 68), (68, 31, 32, 70), (70, 32, 33, 72), (72, 33, 34, 74), (58, 26, 27, 60), (55, 85, 87), (55, 91, 93), (55, 77, 81), (55, 83, 85), (55, 89, 91), (55, 95, 78), (55, 81, 83), (55, 87, 89), (55, 93, 95), (55, 78, 77), (35, 36, 45, 46), (37, 35, 46, 47), (38, 37, 47, 48), (39, 38, 48, 49), (40, 39, 49, 50), (41, 40, 50, 51), (42, 41, 51, 52), (43, 42, 52, 53), (44, 43, 53, 54), (36, 44, 54, 45), (36, 35, 76, 79), (44, 36, 79, 94), (38, 39, 84, 82), (39, 40, 86, 84), (40, 41, 88, 86), (41, 42, 90, 88), (42, 43, 92, 90), (43, 44, 94, 92), (37, 38, 82, 80), (57, 58, 59, 56), (58, 60, 61, 59), (60, 62, 63, 61), (62, 64, 65, 63), (64, 66, 67, 65), (66, 68, 69, 67), (68, 70, 71, 69), (70, 72, 73, 71), (72, 74, 75, 73), (74, 57, 56, 75), (115, 96, 45, 54), (79, 76, 77, 78), (76, 80, 81, 77), (80, 82, 83, 81), (82, 84, 85, 83), (84, 86, 87, 85), (86, 88, 89, 87), (88, 90, 91, 89), (90, 92, 93, 91), (92, 94, 95, 93), (94, 79, 78, 95), (35, 37, 80, 76), (97, 98, 99, 96), (98, 100, 101, 99), (100, 102, 103, 101), (102, 104, 105, 103), (104, 106, 107, 105), (106, 108, 109, 107), (108, 110, 111, 109), (110, 112, 113, 111), (112, 114, 115, 113), (114, 97, 96, 115), (96, 99, 46, 45)])
me_cube_008.polygons.foreach_set('use_smooth', [0, 0, 0, 0, 0, 0, 0, 0, 0, 0, 0, 0, 0, 0, 0, 0, 0, 0, 0, 0, 0, 0, 0, 0, 0, 0, 0, 0, 1, 0, 0, 1, 1, 0, 1, 0, 0, 1, 0, 0, 1, 0, 0, 1, 0, 0, 1, 0, 0, 1, 0, 0, 0, 0, 0, 1, 1, 1, 1, 1, 1, 1, 1, 1, 0, 0, 0, 0, 0, 0, 0, 0, 0, 0, 0, 0, 0, 0, 0, 0, 0, 0, 0, 0, 1, 1, 1, 1, 1, 1, 1, 1, 1, 1, 1, 1, 1, 1, 1, 1, 1, 1, 1, 1, 1, 1, 1, 1, 1, 1, 1, 1, 1, 1, 1, 0, 0, 0, 0, 0, 0, 0, 0, 0, 0, 1])
_k = set([(56, 59), (56, 75), (57, 58), (57, 74), (58, 60), (59, 61), (60, 62), (61, 63), (62, 64), (63, 65), (64, 66), (65, 67), (66, 68), (67, 69), (68, 70), (69, 71), (70, 72), (71, 73), (72, 74), (73, 75), (76, 79), (76, 80), (77, 78), (77, 81), (78, 95), (79, 94), (80, 82), (81, 83), (82, 84), (83, 85), (84, 86), (85, 87), (86, 88), (87, 89), (88, 90), (89, 91), (90, 92), (91, 93), (92, 94), (93, 95), (96, 99), (96, 115), (97, 98), (97, 114), (98, 100), (99, 101), (100, 102), (101, 103), (102, 104), (103, 105), (104, 106), (105, 107), (106, 108), (107, 109), (108, 110), (109, 111), (110, 112), (111, 113), (112, 114), (113, 115)])
me_cube_008.attributes.new('sharp_edge', 'BOOLEAN', 'EDGE').data.foreach_set('value', [ (min(e.vertices), max(e.vertices)) in _k for e in me_cube_008.edges])
_uv = me_cube_008.uv_layers.new(name='UVMap')
_uv.uv.foreach_set('vector', [0.3851, 0.7697, 0.6149, 0.7697, 0.6149, 0.9803, 0.3851, 0.9803, 0.3851, 0.5197, 0.6149, 0.5197, 0.6149, 0.7303, 0.3851, 0.7303, 0.6447, 0.5197, 0.8553, 0.5197, 0.8553, 0.7303, 0.6447, 0.7303, 0.3851, 0.01968, 0.6149, 0.01968, 0.6149, 0.2303, 0.3851, 0.2303, 0.3851, 0.2697, 0.6149, 0.2697, 0.6149, 0.4803, 0.3851, 0.4803, 0.1447, 0.7303, 0.1447, 0.75, 0.125, 0.7303, 0.6149, 0.9803, 0.625, 0.9803, 0.6149, 1.0, 0.1447, 0.5197, 0.125, 0.5197, 0.1447, 0.5, 0.8553, 0.5197, 0.8553, 0.5, 0.875, 0.5197, 0.3553, 0.7303, 0.375, 0.7303, 0.3553, 0.75, 0.6447, 0.7303, 0.6447, 0.75, 0.625, 0.7303, 0.3553, 0.5197, 0.3553, 0.5, 0.375, 0.5197, 0.6447, 0.5197, 0.625, 0.5197, 0.6447, 0.5, 0.1447, 0.5197, 0.1447, 0.7303, 0.125, 0.7303, 0.125, 0.5197, 0.3851, 0.9803, 0.6149, 0.9803, 0.6149, 1.0, 0.3851, 1.0, 0.8553, 0.7303, 0.8553, 0.5197, 0.875, 0.5197, 0.875, 0.7303, 0.6149, 0.2697, 0.3851, 0.2697, 0.3851, 0.2303, 0.6149, 0.2303, 0.3553, 0.5197, 0.1447, 0.5197, 0.1447, 0.5, 0.3553, 0.5, 0.8553, 0.5197, 0.6447, 0.5197, 0.6447, 0.5, 0.8553, 0.5, 0.6149, 0.5197, 0.3851, 0.5197, 0.3851, 0.4803, 0.6149, 0.4803, 0.3553, 0.7303, 0.3553, 0.5197, 0.3851, 0.5197, 0.3851, 0.7303, 0.6447, 0.5197, 0.6447, 0.7303, 0.6149, 0.7303, 0.6149, 0.5197, 0.6149, 0.7697, 0.3851, 0.7697, 0.3851, 0.7303, 0.6149, 0.7303, 0.1447, 0.7303, 0.3553, 0.7303, 0.3553, 0.75, 0.1447, 0.75, 0.6447, 0.7303, 0.8553, 0.7303, 0.8553, 0.75, 0.6447, 0.75, 0.1447, 0.5197, 0.3553, 0.5197, 0.3553, 0.7303, 0.1447, 0.7303, 0.8434, 0.1214, 0.9012, 0.2009, 0.9704, 0.1784, 0.8862, 0.06253, 0.25, 0.25, 0.3911, 0.4442, 0.25, 0.49, 0.1, 0.5502, 0.1, 1.0, -7.451e-08, 1.0, -7.451e-08, 0.5502, 0.5988, 0.2009, 0.6566, 0.1214, 0.6138, 0.06253, 0.5296, 0.1784, 0.25, 0.25, 0.4783, 0.3242, 0.3911, 0.4442, 0.895, 0.2971, 0.895, 0.2029, 0.895, 0.2029, 0.895, 0.2971, 0.8396, 0.3734, 0.895, 0.2971, 0.895, 0.2971, 0.8396, 0.3734, 0.25, 0.25, 0.4783, 0.1758, 0.4783, 0.3242, 0.895, 0.2029, 0.8396, 0.1266, 0.8396, 0.1266, 0.895, 0.2029, 0.9012, 0.2009, 0.9012, 0.2991, 0.9704, 0.3216, 0.9704, 0.1784, 0.25, 0.25, 0.3911, 0.05584, 0.4783, 0.1758, 0.8396, 0.1266, 0.75, 0.0975, 0.75, 0.0975, 0.8396, 0.1266, 0.6566, 0.1214, 0.75, 0.09106, 0.75, 0.01827, 0.6138, 0.06253, 0.25, 0.25, 0.25, 0.01, 0.3911, 0.05584, 0.75, 0.0975, 0.6604, 0.1266, 0.6604, 0.1266, 0.75, 0.0975, 0.6566, 0.3786, 0.5988, 0.2991, 0.5296, 0.3216, 0.6138, 0.4375, 0.25, 0.25, 0.1089, 0.05584, 0.25, 0.01, 0.6604, 0.1266, 0.605, 0.2029, 0.605, 0.2029, 0.6604, 0.1266, 0.9012, 0.2991, 0.8434, 0.3786, 0.8862, 0.4375, 0.9704, 0.3216, 0.25, 0.25, 0.02175, 0.1758, 0.1089, 0.05584, 0.605, 0.2029, 0.605, 0.2971, 0.605, 0.2971, 0.605, 0.2029, 0.75, 0.09106, 0.8434, 0.1214, 0.8862, 0.06253, 0.75, 0.01827, 0.25, 0.25, 0.02175, 0.3242, 0.02175, 0.1758, 0.605, 0.2971, 0.6604, 0.3734, 0.6604, 0.3734, 0.605, 0.2971, 0.5988, 0.2991, 0.5988, 0.2009, 0.5296, 0.1784, 0.5296, 0.3216, 0.25, 0.25, 0.1089, 0.4442, 0.02175, 0.3242, 0.75, 0.4089, 0.6566, 0.3786, 0.6138, 0.4375, 0.75, 0.4817, 0.25, 0.25, 0.25, 0.49, 0.1089, 0.4442, 0.8434, 0.3786, 0.75, 0.4089, 0.75, 0.4817, 0.8862, 0.4375, 1.0, 0.5502, 1.0, 1.0, 0.9, 1.0, 0.9, 0.5502, 0.8, 0.5502, 0.8, 1.0, 0.7, 1.0, 0.7, 0.5502, 0.7, 0.5502, 0.7, 1.0, 0.6, 1.0, 0.6, 0.5502, 0.6, 0.5502, 0.6, 1.0, 0.5, 1.0, 0.5, 0.5502, 0.5, 0.5502, 0.5, 1.0, 0.4, 1.0, 0.4, 0.5502, 0.4, 0.5502, 0.4, 1.0, 0.3, 1.0, 0.3, 0.5502, 0.3, 0.5502, 0.3, 1.0, 0.2, 1.0, 0.2, 0.5502, 0.2, 0.5502, 0.2, 1.0, 0.1, 1.0, 0.1, 0.5502, 0.9, 0.5502, 0.9, 1.0, 0.8, 1.0, 0.8, 0.5502, 0.75, 0.25, 0.7936, 0.19, 0.75, 0.1759, 0.75, 0.25, 0.6795, 0.2271, 0.6795, 0.2729, 0.75, 0.25, 0.7936, 0.31, 0.8205, 0.2729, 0.75, 0.25, 0.8205, 0.2271, 0.7936, 0.19, 0.75, 0.25, 0.7064, 0.19, 0.6795, 0.2271, 0.75, 0.25, 0.7064, 0.31, 0.75, 0.3241, 0.75, 0.25, 0.8205, 0.2729, 0.8205, 0.2271, 0.75, 0.25, 0.75, 0.1759, 0.7064, 0.19, 0.75, 0.25, 0.6795, 0.2729, 0.7064, 0.31, 0.75, 0.25, 0.75, 0.3241, 0.7936, 0.31, 0.7972, 0.315, 0.75, 0.3303, 0.75, 0.4025, 0.8396, 0.3734, 0.8264, 0.2748, 0.7972, 0.315, 0.8396, 0.3734, 0.895, 0.2971, 0.8264, 0.2252, 0.8264, 0.2748, 0.895, 0.2971, 0.895, 0.2029, 0.7972, 0.185, 0.8264, 0.2252, 0.895, 0.2029, 0.8396, 0.1266, 0.75, 0.1697, 0.7972, 0.185, 0.8396, 0.1266, 0.75, 0.0975, 0.7028, 0.185, 0.75, 0.1697, 0.75, 0.0975, 0.6604, 0.1266, 0.6736, 0.2252, 0.7028, 0.185, 0.6604, 0.1266, 0.605, 0.2029, 0.6736, 0.2748, 0.6736, 0.2252, 0.605, 0.2029, 0.605, 0.2971, 0.7028, 0.315, 0.6736, 0.2748, 0.605, 0.2971, 0.6604, 0.3734, 0.75, 0.3303, 0.7028, 0.315, 0.6604, 0.3734, 0.75, 0.4025, 0.75, 0.3303, 0.7972, 0.315, 0.7972, 0.315, 0.75, 0.3303, 0.7028, 0.315, 0.75, 0.3303, 0.75, 0.3303, 0.7028, 0.315, 0.8264, 0.2252, 0.7972, 0.185, 0.7972, 0.185, 0.8264, 0.2252, 0.7972, 0.185, 0.75, 0.1697, 0.75, 0.1697, 0.7972, 0.185, 0.75, 0.1697, 0.7028, 0.185, 0.7028, 0.185, 0.75, 0.1697, 0.7028, 0.185, 0.6736, 0.2252, 0.6736, 0.2252, 0.7028, 0.185, 0.6736, 0.2252, 0.6736, 0.2748, 0.6736, 0.2748, 0.6736, 0.2252, 0.6736, 0.2748, 0.7028, 0.315, 0.7028, 0.315, 0.6736, 0.2748, 0.8264, 0.2748, 0.8264, 0.2252, 0.8264, 0.2252, 0.8264, 0.2748, 1.0, 0.5502, 0.9, 0.5502, 0.9025, 0.5, 0.9975, 0.5, 0.9, 0.5502, 0.8, 0.5502, 0.8025, 0.5, 0.8975, 0.5, 0.8, 0.5502, 0.7, 0.5502, 0.7025, 0.5, 0.7975, 0.5, 0.7, 0.5502, 0.6, 0.5502, 0.6025, 0.5, 0.6975, 0.5, 0.6, 0.5502, 0.5, 0.5502, 0.5025, 0.5, 0.5975, 0.5, 0.5, 0.5502, 0.4, 0.5502, 0.4025, 0.5, 0.4975, 0.5, 0.4, 0.5502, 0.3, 0.5502, 0.3025, 0.5, 0.3975, 0.5, 0.3, 0.5502, 0.2, 0.5502, 0.2025, 0.5, 0.2975, 0.5, 0.2, 0.5502, 0.1, 0.5502, 0.1025, 0.5, 0.1975, 0.5, 0.1, 0.5502, -7.451e-08, 0.5502, 0.002464, 0.5, 0.09754, 0.5, 0.6604, 0.3734, 0.75, 0.4025, 0.75, 0.4025, 0.6604, 0.3734, 0.75, 0.3303, 0.7972, 0.315, 0.7936, 0.31, 0.75, 0.3241, 0.7972, 0.315, 0.8264, 0.2748, 0.8205, 0.2729, 0.7936, 0.31, 0.8264, 0.2748, 0.8264, 0.2252, 0.8205, 0.2271, 0.8205, 0.2729, 0.8264, 0.2252, 0.7972, 0.185, 0.7936, 0.19, 0.8205, 0.2271, 0.7972, 0.185, 0.75, 0.1697, 0.75, 0.1759, 0.7936, 0.19, 0.75, 0.1697, 0.7028, 0.185, 0.7064, 0.19, 0.75, 0.1759, 0.7028, 0.185, 0.6736, 0.2252, 0.6795, 0.2271, 0.7064, 0.19, 0.6736, 0.2252, 0.6736, 0.2748, 0.6795, 0.2729, 0.6795, 0.2271, 0.6736, 0.2748, 0.7028, 0.315, 0.7064, 0.31, 0.6795, 0.2729, 0.7028, 0.315, 0.75, 0.3303, 0.75, 0.3241, 0.7064, 0.31, 0.7972, 0.315, 0.8264, 0.2748, 0.8264, 0.2748, 0.7972, 0.315, 0.75, 0.4089, 0.8434, 0.3786, 0.8396, 0.3734, 0.75, 0.4025, 0.8434, 0.3786, 0.9012, 0.2991, 0.895, 0.2971, 0.8396, 0.3734, 0.9012, 0.2991, 0.9012, 0.2009, 0.895, 0.2029, 0.895, 0.2971, 0.9012, 0.2009, 0.8434, 0.1214, 0.8396, 0.1266, 0.895, 0.2029, 0.8434, 0.1214, 0.75, 0.09106, 0.75, 0.0975, 0.8396, 0.1266, 0.75, 0.09106, 0.6566, 0.1214, 0.6604, 0.1266, 0.75, 0.0975, 0.6566, 0.1214, 0.5988, 0.2009, 0.605, 0.2029, 0.6604, 0.1266, 0.5988, 0.2009, 0.5988, 0.2991, 0.605, 0.2971, 0.605, 0.2029, 0.5988, 0.2991, 0.6566, 0.3786, 0.6604, 0.3734, 0.605, 0.2971, 0.6566, 0.3786, 0.75, 0.4089, 0.75, 0.4025, 0.6604, 0.3734, 0.75, 0.4025, 0.8396, 0.3734, 0.8396, 0.3734, 0.75, 0.4025])
me_cube_008.materials.append(mat_material)
me_cube_008.use_remesh_preserve_volume = False
me_cube_008.use_remesh_preserve_attributes = False
me_cube_008.use_mirror_vertex_groups = False
me_cube_008.update()

# ---- objects
ob_cube = bpy.data.objects.new('Cube', me_cube)
ob_light = bpy.data.objects.new('Light', light_light)
ob_camera = bpy.data.objects.new('Camera', cam_camera)
ob_cube_004 = bpy.data.objects.new('Cube.004', me_cube_005)
ob_cube_001 = bpy.data.objects.new('Cube.001', me_cube_006)
ob_cube_002 = bpy.data.objects.new('Cube.002', me_cube_007)
ob_cube_003 = bpy.data.objects.new('Cube.003', me_cube_008)

# ---- transforms, parenting, visibility, modifiers, constraints
ob_cube.location = (-1.355, 0.05885, 0.6205)
ob_cube.lock_rotations_4d = False
ob_cube.empty_display_type = 'ARROWS'
ob_cube.lineart.crease_threshold = 0.0
ob_light.location = (4.076, 1.005, 5.904)
ob_light.rotation_euler = (0.6503, 0.05522, 1.866)
ob_light.lock_rotations_4d = False
ob_light.empty_display_type = 'ARROWS'
ob_light.color = (0.0, 0.0, 0.0, 0.0)
ob_light.lineart.crease_threshold = 0.0
ob_camera.location = (7.359, -6.926, 4.958)
ob_camera.rotation_euler = (1.109, 0.0, 0.8149)
ob_camera.lock_rotations_4d = False
ob_camera.empty_display_type = 'ARROWS'
ob_camera.color = (0.0, 0.0, 0.0, 0.0)
ob_camera.display_type = 'WIRE'
ob_camera.lineart.crease_threshold = 0.0
ob_cube_004.location = (0.0, 3.725e-09, 0.0)
ob_cube_004.rotation_euler = (0.0, -0.0, 6.283)
ob_cube_004.lineart.crease_threshold = 0.0
ob_cube_001.location = (0.0, 3.725e-09, 0.0)
ob_cube_001.rotation_euler = (0.0, -0.0, 7.854)
ob_cube_001.lineart.crease_threshold = 0.0
ob_cube_002.location = (0.0, 3.725e-09, 0.0)
ob_cube_002.rotation_euler = (0.0, 0.0, 11.0)
ob_cube_002.lineart.crease_threshold = 0.0
ob_cube_003.location = (0.0, 3.725e-09, 0.0)
ob_cube_003.rotation_euler = (0.0, -0.0, 9.425)
ob_cube_003.lineart.crease_threshold = 0.0

# ---- collection membership
col_collection.objects.link(ob_cube)
col_collection.objects.link(ob_light)
col_collection.objects.link(ob_camera)
col_collection.objects.link(ob_cube_004)
col_collection.objects.link(ob_cube_001)
col_collection.objects.link(ob_cube_002)
col_collection.objects.link(ob_cube_003)

# ---- scene / render settings (as saved in the file)
scene.camera = ob_camera
scene.frame_start = 1; scene.frame_end = 250; scene.frame_set(1)
scene.render.engine = 'BLENDER_EEVEE_NEXT'
scene.cycles.use_denoising = False
scene.cycles.samples = 128
scene.cycles.sampling_pattern = 'TABULATED_SOBOL'
scene.cycles.use_adaptive_sampling = False
scene.cycles.use_light_tree = False
scene.view_settings.view_transform = 'Filmic'
bpy.context.view_layer.update()
